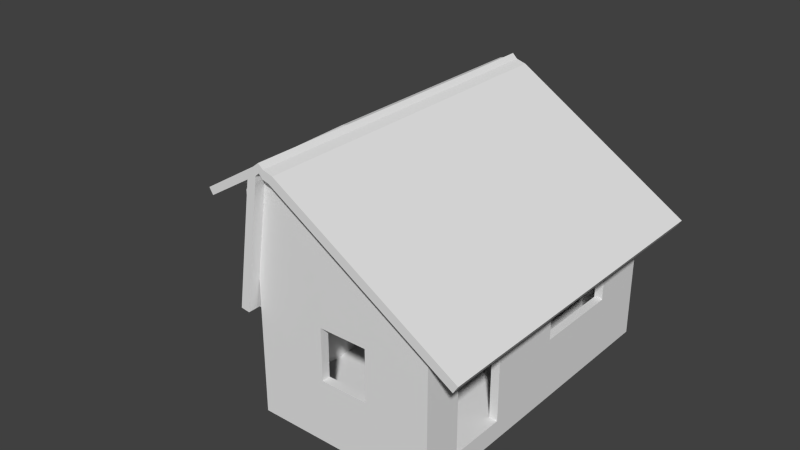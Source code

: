 # Source: Saray_0.5.blend  (saved by Blender 2.73.0; exported with 4.5.12 LTS)
import bpy
from mathutils import Matrix  # noqa: F401  (used for matrix-valued properties, if any)

bpy.ops.wm.read_factory_settings(use_empty=True)
scene = bpy.context.scene
scene.name = 'Scene'

# ---- collections
col_collection_1 = bpy.data.collections.new('Collection 1'); scene.collection.children.link(col_collection_1)

# ---- materials (node trees are filled in below, after node groups)
mat_barnwalls_2 = bpy.data.materials.new('BarnWalls_2')
mat_barnwalls_2.alpha_threshold = 0.0
mat_barnwalls_2.use_transparent_shadow = False
mat_barnwalls_2.roughness = 0.5
mat_roof_1 = bpy.data.materials.new('Roof_1')
mat_roof_1.alpha_threshold = 0.0
mat_roof_1.use_transparent_shadow = False
mat_roof_1.roughness = 0.5
mat_barnwalls_1 = bpy.data.materials.new('BarnWalls_1')
mat_barnwalls_1.alpha_threshold = 0.0
mat_barnwalls_1.use_transparent_shadow = False
mat_barnwalls_1.roughness = 0.5
mat_barndeck_1 = bpy.data.materials.new('BarnDeck_1')
mat_barndeck_1.alpha_threshold = 0.0
mat_barndeck_1.use_transparent_shadow = False
mat_barndeck_1.roughness = 0.5

# ---- material node trees

# ---- world
world_world = bpy.data.worlds.new('World'); scene.world = world_world
world_world.color = (0.05088, 0.05088, 0.05088)
world_world.use_sun_shadow = False
world_world.sun_shadow_jitter_overblur = 0.0
world_world.cycles.sampling_method = 'MANUAL'
world_world.cycles.sample_map_resolution = 256

# ---- meshes
me_cube_002 = bpy.data.meshes.new('Cube.002')
me_cube_002.from_pydata([(8.475, 4.137, -4.206), (9.335, 4.137, -4.4), (8.475, 4.395, -4.206), (9.335, 4.395, -4.4), (-1.982, 4.137, -1.847), (-1.982, 4.395, -1.847), (-7.89, 4.137, -0.5143), (-7.89, 4.395, -0.5143), (-15.35, 4.137, 1.168), (-15.35, 4.395, 1.168), (-22.37, 4.137, 2.753), (-22.37, 4.395, 2.753), (-23.65, 4.137, 3.041), (-23.65, 4.395, 3.041), (2.878, 4.395, -2.943), (2.878, 4.137, -2.943), (-9.06, 4.395, -0.2504), (-9.06, 4.137, -0.2504), (8.898, 4.137, -1.522), (9.3, 4.137, -1.613), (8.898, 4.395, -1.522), (9.3, 4.395, -1.613), (4.003, 4.137, -0.4178), (4.003, 4.395, -0.4178), (1.237, 4.137, 0.206), (1.237, 4.395, 0.206), (-2.254, 4.137, 0.9937), (-2.254, 4.395, 0.9937), (-5.542, 4.137, 1.735), (-5.542, 4.395, 1.735), (-6.14, 4.137, 1.87), (-6.14, 4.395, 1.87), (6.278, 4.395, -0.931), (6.278, 4.137, -0.931), (0.6897, 4.395, 0.3295), (0.6897, 4.137, 0.3295), (9.856, 4.137, 0.6835), (9.872, 4.137, 0.6799), (9.856, 4.395, 0.6835), (9.872, 4.395, 0.6799), (9.663, 4.137, 0.7271), (9.663, 4.395, 0.7271), (9.554, 4.137, 0.7517), (9.554, 4.395, 0.7517), (9.416, 4.137, 0.7828), (9.416, 4.395, 0.7828), (9.287, 4.137, 0.812), (9.287, 4.395, 0.812), (9.263, 4.137, 0.8173), (9.263, 4.395, 0.8173), (9.753, 4.395, 0.7068), (9.753, 4.137, 0.7068), (9.533, 4.395, 0.7565), (9.533, 4.137, 0.7565), (-22.37, -0.6574, 2.753), (-23.65, -0.6574, 3.041), (-22.37, -1.014, 2.753), (-23.65, -1.014, 3.041), (-15.37, -0.6574, 1.172), (-15.37, -1.014, 1.172), (-9.07, -0.6574, -0.2482), (-9.07, -1.014, -0.2482), (-7.88, -0.6574, -0.5165), (-7.88, -1.014, -0.5165), (-9.07, -1.875, -0.2482), (-7.88, -1.875, -0.5165), (-9.74, -0.6574, 1.98), (-10.51, -0.6574, 2.154), (-9.74, -1.014, 1.98), (-10.51, -1.014, 2.154), (-5.493, -0.6574, 1.022), (-5.493, -1.014, 1.022), (-1.676, -0.6574, 0.1609), (-1.676, -1.014, 0.1609), (-0.9553, -0.6574, -0.001785), (-0.9553, -1.014, -0.001785), (-1.676, -1.875, 0.1609), (-0.9553, -1.875, -0.001785), (9.109, -0.6574, 0.8577), (8.983, -0.6574, 0.886), (9.109, -1.014, 0.8577), (8.983, -1.014, 0.886), (9.797, -0.6574, 0.7023), (9.797, -1.014, 0.7023), (10.42, -0.6574, 0.5627), (10.42, -1.014, 0.5627), (10.53, -0.6574, 0.5363), (10.53, -1.014, 0.5363), (10.42, -1.875, 0.5627), (10.53, -1.875, 0.5363), (-1.979, -4.242, -1.848), (-1.979, -4.008, -1.848), (-7.88, -4.237, -0.5165), (-7.88, -4.009, -0.5165), (2.868, -4.242, -2.941), (2.868, -4.008, -2.941), (8.475, -4.008, -4.206), (8.475, -4.242, -4.206), (9.335, -4.008, -4.4), (9.335, -4.242, -4.4), (-9.07, -4.009, -0.2482), (-9.07, -4.237, -0.2482), (-0.4021, -4.242, -1.641), (-0.4021, -4.008, -1.641), (-5.947, -4.237, -0.3901), (-5.947, -4.009, -0.3901), (4.152, -4.242, -2.668), (4.152, -4.008, -2.668), (9.421, -4.008, -3.857), (9.421, -4.242, -3.857), (10.23, -4.008, -4.039), (10.23, -4.242, -4.039), (-7.065, -4.009, -0.1379), (-7.065, -4.237, -0.1379), (2.087, -4.242, -0.9111), (2.087, -4.008, -0.9111), (-1.863, -4.237, -0.02012), (-1.863, -4.009, -0.02012), (5.331, -4.242, -1.643), (5.331, -4.008, -1.643), (9.083, -4.008, -2.489), (9.083, -4.242, -2.489), (9.659, -4.008, -2.619), (9.659, -4.242, -2.619), (-2.659, -4.009, 0.1595), (-2.659, -4.237, 0.1595), (4.572, -4.242, -0.2825), (4.572, -4.008, -0.2825), (1.829, -4.237, 0.3362), (1.829, -4.009, 0.3362), (6.825, -4.242, -0.7907), (6.825, -4.008, -0.7907), (9.431, -4.008, -1.379), (9.431, -4.242, -1.379), (9.831, -4.008, -1.469), (9.831, -4.242, -1.469), (1.276, -4.009, 0.461), (1.276, -4.237, 0.461), (9.311, -4.242, 0.8062), (9.311, -4.008, 0.8062), (9.008, -4.237, 0.8745), (9.008, -4.009, 0.8745), (9.559, -4.242, 0.7502), (9.559, -4.008, 0.7502), (9.847, -4.008, 0.6854), (9.847, -4.242, 0.6854), (9.891, -4.008, 0.6754), (9.891, -4.242, 0.6754), (8.947, -4.009, 0.8883), (8.947, -4.237, 0.8883), (9.273, 3.143, -5.4), (9.273, 4.843, -5.4), (10.97, 4.843, -5.4), (10.97, 3.143, -5.4), (9.273, 3.143, -3.7), (9.273, 4.843, -3.7), (10.97, 4.843, -3.7), (10.97, 3.143, -3.7), (9.273, 3.143, -2.252), (9.273, 4.843, -2.252), (10.97, 4.843, -2.252), (10.97, 3.143, -2.252), (9.273, 3.143, -0.7157), (9.273, 4.843, -0.7157), (10.97, 4.843, -0.7157), (10.97, 3.143, -0.7157), (9.273, 3.143, 0.4219), (9.273, 4.843, 0.4219), (10.97, 4.843, 0.4219), (10.97, 3.143, 0.4219), (8.883, 3.143, 0.5914), (8.883, 4.843, 0.5914), (10.43, 4.843, 0.6903), (10.43, 3.143, 0.6903), (9.184, 3.144, 0.7427), (9.275, 4.844, 0.7506), (10.72, 4.842, 0.8761), (10.63, 3.142, 0.8682), (-30.08, 3.143, 3.477), (-30.08, 4.843, 3.477), (-29.33, 4.843, 3.691), (-29.33, 3.143, 3.691), (-19.2, 3.143, 2.723), (-19.2, 4.843, 2.723), (-18.45, 4.843, 2.937), (-18.45, 3.143, 2.937), (-9.936, 3.143, 2.081), (-9.936, 4.843, 2.081), (-9.182, 4.843, 2.295), (-9.182, 3.143, 2.295), (-0.1081, 3.143, 1.4), (-0.1081, 4.843, 1.4), (0.6456, 4.843, 1.614), (0.6456, 3.143, 1.614), (7.171, 3.143, 0.8961), (7.171, 4.843, 0.8961), (7.925, 4.843, 1.11), (7.925, 3.143, 1.11), (8.082, 3.143, 0.772), (8.082, 4.843, 0.772), (9.401, 4.843, 0.9224), (9.401, 3.143, 0.9224), (9.267, 1.41, -5.401), (10.97, 1.41, -5.401), (9.267, 1.41, -3.701), (10.97, 1.41, -3.701), (9.267, 1.41, -2.252), (10.97, 1.41, -2.252), (9.267, 1.41, -0.7165), (10.97, 1.41, -0.7165), (9.267, 1.41, 0.4211), (10.97, 1.41, 0.4211), (8.878, 1.41, 0.5905), (10.42, 1.41, 0.6894), (9.179, 1.411, 0.7419), (10.62, 1.409, 0.8673), (-30.09, 1.41, 3.476), (-29.33, 1.41, 3.69), (-19.21, 1.41, 2.723), (-18.45, 1.41, 2.936), (-9.941, 1.41, 2.081), (-9.188, 1.41, 2.294), (-0.1136, 1.41, 1.4), (0.6401, 1.41, 1.613), (7.165, 1.41, 0.8952), (7.919, 1.41, 1.109), (8.077, 1.41, 0.7711), (9.395, 1.41, 0.9215), (9.263, -0.08198, -5.401), (10.96, -0.08198, -5.401), (9.263, -0.08198, -3.701), (10.96, -0.08198, -3.701), (9.263, -0.08198, -2.253), (10.96, -0.08198, -2.253), (9.263, -0.08198, -0.7173), (10.96, -0.08198, -0.7173), (9.262, -0.08198, 0.4203), (10.96, -0.08198, 0.4203), (8.873, -0.08198, 0.5898), (10.42, -0.08198, 0.6886), (9.174, -0.08108, 0.7411), (10.62, -0.08303, 0.8665), (-30.09, -0.08228, 3.476), (-29.34, -0.08228, 3.689), (-19.21, -0.08228, 2.722), (-18.46, -0.08228, 2.935), (-9.946, -0.08228, 2.08), (-9.192, -0.08228, 2.293), (-0.1183, -0.08228, 1.399), (0.6354, -0.08228, 1.612), (7.161, -0.08228, 0.8944), (7.914, -0.08228, 1.108), (8.072, -0.08228, 0.7704), (9.39, -0.08228, 0.9207), (9.258, -1.459, -5.402), (10.96, -1.459, -5.402), (9.258, -1.459, -3.702), (10.96, -1.459, -3.702), (10.96, -1.459, -2.254), (9.258, -1.459, -0.718), (10.96, -1.459, -0.718), (9.258, -1.459, 0.4196), (10.96, -1.459, 0.4196), (8.868, -1.459, 0.5891), (10.41, -1.459, 0.6879), (9.17, -1.458, 0.7404), (10.61, -1.46, 0.8658), (-30.09, -1.46, 3.475), (-29.34, -1.46, 3.688), (-19.22, -1.46, 2.721), (-18.46, -1.46, 2.935), (-9.95, -1.46, 2.079), (-9.197, -1.46, 2.293), (-0.1227, -1.46, 1.398), (0.631, -1.46, 1.612), (7.156, -1.46, 0.8938), (7.91, -1.46, 1.107), (8.068, -1.46, 0.7697), (9.386, -1.46, 0.9201), (9.273, -3.204, -5.4), (10.97, -3.204, -5.4), (9.273, -3.204, -3.7), (10.97, -3.204, -3.7), (9.273, -3.204, -2.252), (10.97, -3.204, -2.252), (9.273, -3.204, -0.7157), (10.97, -3.204, -0.7157), (9.273, -3.204, 0.4219), (10.97, -3.204, 0.4219), (8.883, -3.204, 0.5914), (10.43, -3.204, 0.6903), (9.184, -3.203, 0.7427), (10.63, -3.205, 0.8682), (-15.4, -3.205, -0.6628), (-15.4, -1.505, -0.6628), (-16.07, -1.505, -0.4444), (-16.07, -3.205, -0.4444), (-10.26, -3.205, -0.3477), (-10.26, -1.505, -0.3477), (-10.94, -1.505, -0.1292), (-10.94, -3.205, -0.1292), (-0.204, -3.205, 0.2644), (-0.204, -1.505, 0.2644), (-0.8814, -1.505, 0.4828), (-0.8814, -3.205, 0.4828), (7.244, -3.205, 0.7178), (7.244, -1.505, 0.7178), (6.567, -1.505, 0.9362), (6.567, -3.205, 0.9362), (8.118, -3.205, 0.7836), (8.54, -1.505, 0.9733), (8.54, -3.205, 0.9733), (9.258, -4.518, -5.402), (10.96, -4.518, -5.402), (9.258, -4.518, -3.702), (10.96, -4.518, -3.702), (9.258, -4.518, -2.254), (10.96, -4.518, -2.254), (9.258, -4.518, -0.718), (10.96, -4.518, -0.718), (9.258, -4.518, 0.4196), (10.96, -4.518, 0.4196), (8.868, -4.518, 0.5891), (10.41, -4.518, 0.6879), (9.17, -4.517, 0.7404), (10.61, -4.519, 0.8658), (-15.39, -4.519, -0.6659), (-16.07, -4.519, -0.4474), (-10.26, -4.519, -0.3507), (-10.93, -4.519, -0.1323), (-0.2008, -4.519, 0.2614), (-0.8782, -4.519, 0.4798), (7.247, -4.519, 0.7147), (6.57, -4.519, 0.9331), (8.121, -4.519, 0.7805), (8.543, -4.519, 0.9703), (9.543, -3.205, 0.9227), (8.631, -3.204, 0.7639), (9.538, -4.519, 0.92), (8.625, -4.518, 0.7612)], [], [(14, 5, 23, 32), (13, 12, 30, 31), (6, 4, 22, 24), (8, 17, 35, 26), (4, 15, 33, 22), (12, 10, 28, 30), (16, 9, 27, 34), (0, 1, 19, 18), (29, 31, 49, 47), (23, 25, 43, 41), (20, 32, 50, 38), (35, 24, 42, 53), (27, 29, 47, 45), (21, 20, 38, 39), (26, 35, 53, 44), (33, 18, 36, 51), (9, 11, 29, 27), (17, 6, 24, 35), (1, 3, 21, 19), (11, 13, 31, 29), (2, 14, 32, 20), (7, 16, 34, 25), (3, 2, 20, 21), (15, 0, 18, 33), (5, 7, 25, 23), (10, 8, 26, 28), (36, 37, 39, 38), (51, 50, 41, 40), (40, 41, 43, 42), (53, 52, 45, 44), (44, 45, 47, 46), (46, 47, 49, 48), (36, 38, 50, 51), (42, 43, 52, 53), (32, 23, 41, 50), (28, 26, 44, 46), (25, 34, 52, 43), (18, 19, 37, 36), (34, 27, 45, 52), (22, 33, 51, 40), (24, 22, 40, 42), (31, 30, 48, 49), (19, 21, 39, 37), (30, 28, 46, 48), (62, 60, 72, 74), (63, 62, 74, 75), (61, 64, 76, 73), (64, 65, 77, 76), (65, 63, 75, 77), (74, 72, 84, 86), (75, 74, 86, 87), (73, 76, 88, 85), (76, 77, 89, 88), (77, 75, 87, 89), (60, 58, 70, 72), (59, 61, 73, 71), (58, 54, 66, 70), (56, 59, 71, 68), (55, 57, 69, 67), (57, 56, 68, 69), (54, 55, 67, 66), (78, 79, 81, 80), (78, 80, 83, 82), (82, 83, 85, 84), (84, 85, 87, 86), (87, 85, 88, 89), (72, 70, 82, 84), (71, 73, 85, 83), (70, 66, 78, 82), (68, 71, 83, 80), (67, 69, 81, 79), (69, 68, 80, 81), (66, 67, 79, 78), (96, 95, 107, 108), (98, 96, 108, 110), (101, 92, 104, 113), (93, 100, 112, 105), (100, 101, 113, 112), (108, 107, 119, 120), (110, 108, 120, 122), (113, 104, 116, 125), (105, 112, 124, 117), (112, 113, 125, 124), (94, 97, 109, 106), (97, 99, 111, 109), (99, 98, 110, 111), (90, 94, 106, 102), (95, 91, 103, 107), (92, 90, 102, 104), (91, 93, 105, 103), (120, 119, 131, 132), (122, 120, 132, 134), (125, 116, 128, 137), (117, 124, 136, 129), (124, 125, 137, 136), (106, 109, 121, 118), (109, 111, 123, 121), (111, 110, 122, 123), (102, 106, 118, 114), (107, 103, 115, 119), (104, 102, 114, 116), (103, 105, 117, 115), (132, 131, 143, 144), (134, 132, 144, 146), (137, 128, 140, 149), (129, 136, 148, 141), (136, 137, 149, 148), (118, 121, 133, 130), (121, 123, 135, 133), (123, 122, 134, 135), (114, 118, 130, 126), (119, 115, 127, 131), (116, 114, 126, 128), (115, 117, 129, 127), (138, 139, 141, 140), (139, 138, 142, 143), (144, 145, 147, 146), (143, 142, 145, 144), (141, 148, 149, 140), (130, 133, 145, 142), (133, 135, 147, 145), (135, 134, 146, 147), (126, 130, 142, 138), (131, 127, 139, 143), (128, 126, 138, 140), (127, 129, 141, 139), (154, 155, 151, 150), (155, 156, 152, 151), (156, 157, 153, 152), (182, 186, 220, 218), (150, 151, 152, 153), (174, 170, 212, 214), (194, 198, 226, 224), (157, 156, 160, 161), (156, 155, 159, 160), (155, 154, 158, 159), (157, 161, 207, 205), (161, 160, 164, 165), (160, 159, 163, 164), (159, 158, 162, 163), (181, 178, 216, 217), (165, 164, 168, 169), (164, 163, 167, 168), (163, 162, 166, 167), (178, 182, 218, 216), (169, 168, 172, 173), (168, 167, 171, 172), (167, 166, 170, 171), (173, 172, 176, 177), (172, 171, 175, 176), (171, 170, 174, 175), (182, 178, 179, 183), (183, 179, 180, 184), (184, 180, 181, 185), (169, 173, 213, 211), (178, 181, 180, 179), (153, 157, 205, 203), (197, 193, 223, 225), (185, 189, 188, 184), (184, 188, 187, 183), (183, 187, 186, 182), (166, 162, 208, 210), (189, 193, 192, 188), (188, 192, 191, 187), (187, 191, 190, 186), (186, 190, 222, 220), (193, 197, 196, 192), (192, 196, 195, 191), (191, 195, 194, 190), (198, 174, 214, 226), (197, 201, 200, 196), (196, 200, 199, 195), (195, 199, 198, 194), (201, 177, 176, 200), (199, 175, 174, 198), (200, 176, 175, 199), (221, 219, 245, 247), (226, 214, 240, 252), (206, 204, 230, 232), (220, 222, 248, 246), (213, 215, 241, 239), (219, 217, 243, 245), (207, 209, 235, 233), (225, 223, 249, 251), (217, 216, 242, 243), (210, 208, 234, 236), (204, 202, 228, 230), (224, 226, 252, 250), (162, 158, 206, 208), (193, 189, 221, 223), (154, 150, 202, 204), (150, 153, 203, 202), (165, 169, 211, 209), (177, 201, 227, 215), (190, 194, 224, 222), (170, 166, 210, 212), (201, 197, 225, 227), (158, 154, 204, 206), (173, 177, 215, 213), (185, 181, 217, 219), (189, 185, 219, 221), (161, 165, 209, 207), (249, 247, 272, 274), (242, 244, 269, 267), (234, 232, 258, 259), (248, 250, 275, 273), (235, 237, 262, 260), (229, 231, 257, 255), (253, 251, 276, 278), (238, 236, 261, 263), (228, 229, 255, 254), (247, 245, 270, 272), (252, 240, 265, 277), (202, 203, 229, 228), (212, 210, 236, 238), (227, 225, 251, 253), (203, 205, 231, 229), (209, 211, 237, 235), (222, 224, 250, 248), (208, 206, 232, 234), (216, 218, 244, 242), (223, 221, 247, 249), (205, 207, 233, 231), (214, 212, 238, 240), (211, 213, 239, 237), (215, 227, 253, 241), (218, 220, 246, 244), (311, 336, 278, 310), (270, 268, 267, 269), (269, 271, 272, 270), (271, 273, 274, 272), (273, 275, 276, 274), (275, 277, 278, 276), (282, 257, 258, 284), (240, 238, 263, 265), (237, 239, 264, 262), (241, 253, 278, 266), (244, 246, 271, 269), (250, 252, 277, 275), (230, 228, 254, 256), (236, 234, 259, 261), (243, 242, 267, 268), (251, 249, 274, 276), (245, 243, 268, 270), (239, 241, 266, 264), (246, 248, 273, 271), (232, 230, 256, 258), (233, 235, 260, 258), (281, 256, 254, 279), (279, 254, 255, 280), (304, 331, 333, 308), (257, 282, 280, 255), (297, 328, 326, 293), (322, 324, 291, 289), (231, 233, 258, 257), (288, 321, 319, 286), (284, 258, 260, 286), (324, 339, 337, 291), (258, 283, 285, 259), (339, 334, 309, 337), (259, 285, 287, 261), (292, 336, 338, 325), (256, 281, 283, 258), (261, 287, 289, 263), (286, 260, 262, 288), (263, 289, 291, 265), (288, 262, 264, 290), (296, 300, 299, 295), (294, 298, 297, 293), (285, 283, 316, 318), (290, 292, 325, 323), (293, 296, 295, 294), (293, 326, 327, 296), (309, 334, 332, 305), (281, 314, 316, 283), (300, 304, 303, 299), (299, 303, 302, 298), (298, 302, 301, 297), (305, 332, 330, 301), (304, 308, 307, 303), (303, 307, 306, 302), (302, 306, 305, 301), (336, 311, 335, 338), (308, 311, 310, 307), (336, 292, 266, 278), (290, 264, 266, 292), (334, 339, 338, 335), (300, 329, 331, 304), (285, 318, 320, 287), (296, 327, 329, 300), (279, 280, 313, 312), (287, 320, 322, 289), (286, 319, 317, 284), (282, 315, 313, 280), (311, 308, 333, 335), (290, 323, 321, 288), (279, 312, 314, 281), (284, 317, 315, 282), (315, 314, 312, 313), (314, 315, 317, 316), (316, 317, 319, 318), (318, 319, 321, 320), (320, 321, 323, 322), (322, 323, 325, 324), (295, 299, 298, 294), (328, 330, 331, 329), (330, 332, 333, 331), (332, 334, 335, 333), (339, 324, 325, 338), (326, 328, 329, 327), (301, 330, 328, 297), (307, 310, 277, 306), (306, 277, 309, 305), (277, 310, 278), (277, 265, 291, 337, 309)])
me_cube_002.polygons.foreach_set('material_index', [0, 0, 0, 0, 0, 0, 0, 0, 0, 0, 0, 0, 0, 0, 0, 0, 0, 0, 0, 0, 0, 0, 0, 0, 0, 0, 0, 0, 0, 0, 0, 0, 0, 0, 0, 0, 0, 0, 0, 0, 0, 0, 0, 0, 0, 1, 1, 1, 1, 0, 1, 1, 1, 1, 0, 0, 0, 0, 0, 0, 0, 0, 0, 0, 0, 0, 0, 0, 0, 0, 0, 0, 0, 0, 0, 0, 0, 0, 0, 0, 0, 0, 0, 0, 0, 0, 0, 0, 0, 0, 0, 0, 0, 0, 0, 0, 0, 0, 0, 0, 0, 0, 0, 0, 0, 0, 0, 0, 0, 0, 0, 0, 0, 0, 0, 0, 0, 0, 0, 0, 0, 0, 0, 0, 0, 0, 1, 1, 1, 1, 1, 1, 1, 1, 1, 1, 1, 1, 1, 1, 1, 1, 1, 1, 1, 1, 1, 1, 1, 1, 1, 1, 1, 1, 1, 1, 1, 1, 1, 1, 1, 1, 1, 1, 1, 1, 1, 1, 1, 1, 1, 1, 1, 1, 1, 1, 1, 1, 1, 1, 1, 1, 1, 1, 1, 1, 1, 1, 1, 1, 1, 1, 1, 1, 1, 1, 1, 1, 1, 1, 1, 1, 1, 1, 1, 1, 1, 1, 1, 1, 1, 1, 1, 1, 1, 1, 1, 1, 1, 1, 1, 1, 1, 1, 1, 1, 1, 1, 1, 1, 1, 1, 1, 1, 1, 1, 1, 1, 1, 1, 1, 1, 1, 1, 1, 1, 1, 1, 1, 1, 1, 1, 1, 1, 1, 1, 1, 1, 1, 1, 1, 1, 1, 1, 1, 1, 1, 1, 1, 1, 1, 1, 1, 1, 1, 1, 0, 1, 1, 1, 0, 1, 1, 1, 1, 1, 1, 1, 1, 1, 1, 1, 1, 1, 1, 1, 1, 1, 1, 1, 1, 1, 1, 1, 0, 1, 1, 1, 1, 1, 1, 0, 1, 0, 1])
_uv = me_cube_002.uv_layers.new(name='UVMap')
_uv.uv.foreach_set('vector', [-0.1524, 0.01156, 0.2653, 0.003548, 0.494, 0.5293, 0.3062, 0.5454, 0.0, 0.0, 0.0, 0.0, 0.0, 0.0, 0.0, 0.0, 0.453, 0.01101, 1.076, 0.01949, 0.7642, 0.5251, 0.47, 0.5251, -0.3487, 0.00677, 0.3204, 0.00677, 0.4117, 0.5251, 0.09853, 0.5251, 1.076, 0.01949, 1.59, 0.00677, 1.006, 0.5251, 0.7642, 0.5251, -1.232, 0.00677, -1.096, 0.00677, -0.2512, 0.5251, -0.3149, 0.5251, 0.8541, 0.006219, 1.394, 0.0147, 1.034, 0.5293, 0.78, 0.5293, 2.186, 0.00677, 2.277, 0.00677, 1.328, 0.5251, 1.285, 0.5251, 1.318, 0.5293, 1.369, 0.5293, 0.7087, 0.9852, 0.7067, 0.9852, 0.494, 0.5293, 0.7327, 0.5293, 0.6836, 0.9852, 0.6742, 0.9852, 0.0835, 0.5347, 0.3062, 0.5454, 0.6664, 0.9852, 0.6575, 0.9852, 0.4117, 0.5251, 0.47, 0.5251, 0.5305, 0.9767, 0.5282, 0.9767, 1.034, 0.5293, 1.318, 0.5293, 0.7067, 0.9852, 0.6955, 0.9852, 0.04878, 0.5347, 0.0835, 0.5347, 0.6575, 0.9852, 0.6561, 0.9852, 0.09853, 0.5251, 0.4117, 0.5251, 0.5282, 0.9767, 0.5159, 0.9767, 1.006, 0.5251, 1.285, 0.5251, 0.5627, 0.9767, 0.5517, 0.9767, 1.394, 0.0147, 1.976, 0.006219, 1.318, 0.5293, 1.034, 0.5293, 0.3204, 0.00677, 0.453, 0.01101, 0.47, 0.5251, 0.4117, 0.5251, 0.0, 0.0, 0.0, 0.0, 0.0, 0.0, 0.0, 0.0, 1.976, 0.006219, 2.086, 0.006219, 1.369, 0.5293, 1.318, 0.5293, -0.6236, 0.02225, -0.1524, 0.01156, 0.3062, 0.5454, 0.0835, 0.5347, 0.7531, 0.006219, 0.8541, 0.006219, 0.78, 0.5293, 0.7327, 0.5293, -0.6978, 0.02225, -0.6236, 0.02225, 0.0835, 0.5347, 0.04878, 0.5347, 1.59, 0.00677, 2.186, 0.00677, 1.285, 0.5251, 1.006, 0.5251, 0.2653, 0.003548, 0.7531, 0.006219, 0.7327, 0.5293, 0.494, 0.5293, -1.096, 0.00677, -0.3487, 0.00677, 0.09853, 0.5251, -0.2512, 0.5251, 0.0, 0.0, 0.0, 0.0, 0.0, 0.0, 0.0, 0.0, 0.0, 0.0, 0.0, 0.0, 0.0, 0.0, 0.0, 0.0, 0.0, 0.0, 0.0, 0.0, 0.0, 0.0, 0.0, 0.0, 0.0, 0.0, 0.0, 0.0, 0.0, 0.0, 0.0, 0.0, 0.0, 0.0, 0.0, 0.0, 0.0, 0.0, 0.0, 0.0, 0.0, 0.0, 0.0, 0.0, 0.0, 0.0, 0.0, 0.0, 0.0, 0.0, 0.0, 0.0, 0.0, 0.0, 0.0, 0.0, 0.0, 0.0, 0.0, 0.0, 0.0, 0.0, 0.0, 0.0, 0.3062, 0.5454, 0.494, 0.5293, 0.6742, 0.9852, 0.6664, 0.9852, -0.2512, 0.5251, 0.09853, 0.5251, 0.5159, 0.9767, 0.5021, 0.9767, 0.7327, 0.5293, 0.78, 0.5293, 0.6855, 0.9852, 0.6836, 0.9852, 1.285, 0.5251, 1.328, 0.5251, 0.5644, 0.9767, 0.5627, 0.9767, 0.78, 0.5293, 1.034, 0.5293, 0.6955, 0.9852, 0.6855, 0.9852, 0.7642, 0.5251, 1.006, 0.5251, 0.5517, 0.9767, 0.5422, 0.9767, 0.47, 0.5251, 0.7642, 0.5251, 0.5422, 0.9767, 0.5305, 0.9767, 0.0, 0.0, 0.0, 0.0, 0.0, 0.0, 0.0, 0.0, 0.0, 0.0, 0.0, 0.0, 0.0, 0.0, 0.0, 0.0, -0.3149, 0.5251, -0.2512, 0.5251, 0.5021, 0.9767, 0.4996, 0.9767, 0.6599, 0.02011, 0.7529, 0.01337, 0.7118, 0.4117, 0.6268, 0.4117, 1.016, -0.7654, 1.205, -0.7689, 1.138, 0.1218, 0.967, 0.1212, -0.3877, 0.3931, 0.1611, 0.3907, 0.1631, 1.096, -0.3858, 1.099, 0.0, 0.0, 0.0, 0.0, 0.0, 0.0, 0.0, 0.0, 0.565, -0.7571, 1.016, -0.7654, 0.967, 0.1212, 0.5583, 0.12, 0.6268, 0.4117, 0.7118, 0.4117, 0.4667, 1.002, 0.4529, 1.002, 0.967, 0.1212, 1.138, 0.1218, 1.115, 1.317, 0.9483, 1.312, -0.3858, 1.099, 0.1631, 1.096, 0.1685, 2.205, -0.3803, 2.207, 0.0, 0.0, 0.0, 0.0, 0.0, 0.0, 0.0, 0.0, 0.5583, 0.12, 0.967, 0.1212, 0.9483, 1.312, 0.5515, 1.299, 0.7529, 0.01337, 1.448, -8.981e-05, 1.131, 0.4723, 0.7118, 0.4117, -0.09894, 0.005932, 0.3916, -0.01103, 0.4484, 0.3783, 0.1592, 0.3783, 1.448, -8.981e-05, 2.239, 0.03034, 1.662, 0.4117, 1.131, 0.4723, -0.6292, 0.002433, -0.09894, 0.005932, 0.1592, 0.3783, -0.1625, 0.3783, 0.0, 0.0, 0.0, 0.0, 0.0, 0.0, 0.0, 0.0, -0.7303, 0.002433, -0.6292, 0.002433, -0.1625, 0.3783, -0.2212, 0.3783, 2.239, 0.03034, 2.41, 0.2406, 1.753, 0.4117, 1.662, 0.4117, 0.0, 0.0, 0.0, 0.0, 0.0, 0.0, 0.0, 0.0, 0.0, 0.0, 0.0, 0.0, 0.0, 0.0, 0.0, 0.0, 0.0, 0.0, 0.0, 0.0, 0.0, 0.0, 0.0, 0.0, 0.0, 0.0, 0.0, 0.0, 0.0, 0.0, 0.0, 0.0, 0.0, 0.0, 0.0, 0.0, 0.0, 0.0, 0.0, 0.0, 0.7118, 0.4117, 1.131, 0.4723, 0.5396, 1.002, 0.4667, 1.002, 0.1592, 0.3783, 0.4484, 0.3783, 0.606, 0.9649, 0.5591, 0.9649, 1.131, 0.4723, 1.662, 0.4117, 0.6208, 1.002, 0.5396, 1.002, -0.1625, 0.3783, 0.1592, 0.3783, 0.5591, 0.9649, 0.5069, 0.9649, 0.0, 0.0, 0.0, 0.0, 0.0, 0.0, 0.0, 0.0, -0.2212, 0.3783, -0.1625, 0.3783, 0.5069, 0.9649, 0.4974, 0.9649, 1.662, 0.4117, 1.753, 0.4117, 0.6356, 1.002, 0.6208, 1.002, -1.206, 0.02011, -0.5894, 0.009407, -0.5287, 0.1155, -1.105, 0.1262, -1.307, 0.02011, -1.206, 0.02011, -1.105, 0.1262, -1.2, 0.1262, 0.3916, -0.01103, 0.4817, -0.01103, 0.4919, 0.09442, 0.4072, 0.09442, 0.602, 0.0302, 0.8, 0.02011, 0.7758, 0.1262, 0.5862, 0.1363, 0.0, 0.0, 0.0, 0.0, 0.0, 0.0, 0.0, 0.0, -1.105, 0.1262, -0.5287, 0.1155, -0.1978, 0.3697, -0.6399, 0.3697, 0.0, 0.0, 0.0, 0.0, 0.0, 0.0, 0.0, 0.0, 0.4072, 0.09442, 0.4919, 0.09442, 0.4883, 0.3365, 0.428, 0.3365, 0.5862, 0.1363, 0.7758, 0.1262, 0.7435, 0.3697, 0.5918, 0.3798, 0.0, 0.0, 0.0, 0.0, 0.0, 0.0, 0.0, 0.0, 1.31, 0.01033, 1.731, -0.005687, 1.666, 0.09976, 1.274, 0.1158, 0.8761, 0.8757, 0.9236, 0.8758, 0.8751, 0.9733, 0.8301, 0.9733, 0.0, 0.0, 0.0, 0.0, 0.0, 0.0, 0.0, 0.0, 0.9254, -0.0003696, 1.31, 0.01033, 1.274, 0.1158, 0.9086, 0.1051, -0.5894, 0.009407, -0.03537, 0.02008, -0.009143, 0.1262, -0.5287, 0.1155, 0.4817, -0.01103, 0.9254, -0.0003696, 0.9086, 0.1051, 0.4919, 0.09442, -0.03537, 0.02008, 0.602, 0.0302, 0.5862, 0.1363, -0.009143, 0.1262, -0.6399, 0.3697, -0.1978, 0.3697, 0.07438, 0.5939, -0.2326, 0.5939, -0.7076, 0.3697, -0.6399, 0.3697, -0.2326, 0.5939, -0.2797, 0.5939, 0.428, 0.3365, 0.4883, 0.3365, 0.4798, 0.5594, 0.4379, 0.5594, 0.5918, 0.3798, 0.7435, 0.3697, 0.7281, 0.5939, 0.6629, 0.5939, 0.0, 0.0, 0.0, 0.0, 0.0, 0.0, 0.0, 0.0, 1.274, 0.1158, 1.666, 0.09976, 1.318, 0.3365, 1.033, 0.3365, 1.666, 0.09976, 1.728, 0.09976, 1.361, 0.3365, 1.318, 0.3365, 0.0, 0.0, 0.0, 0.0, 0.0, 0.0, 0.0, 0.0, 0.9086, 0.1051, 1.274, 0.1158, 1.033, 0.3365, 0.7875, 0.3364, -0.5287, 0.1155, -0.009143, 0.1262, 0.1844, 0.3697, -0.1978, 0.3697, 0.4919, 0.09442, 0.9086, 0.1051, 0.7875, 0.3364, 0.4883, 0.3365, -0.009143, 0.1262, 0.5862, 0.1363, 0.5918, 0.3798, 0.1844, 0.3697, -0.2326, 0.5939, 0.07438, 0.5939, 0.5655, 1.001, 0.5316, 1.001, 0.0, 0.0, 0.0, 0.0, 0.0, 0.0, 0.0, 0.0, 0.4379, 0.5594, 0.4798, 0.5594, 0.5007, 0.9638, 0.4961, 0.9638, 0.6629, 0.5939, 0.7281, 0.5939, 0.6376, 1.001, 0.6304, 1.001, 0.0, 0.0, 0.0, 0.0, 0.0, 0.0, 0.0, 0.0, 1.033, 0.3365, 1.318, 0.3365, 1.056, 0.5594, 0.8583, 0.5594, 1.318, 0.3365, 1.361, 0.3365, 1.086, 0.5594, 1.056, 0.5594, 0.0, 0.0, 0.0, 0.0, 0.0, 0.0, 0.0, 0.0, 0.7875, 0.3364, 1.033, 0.3365, 0.8583, 0.5594, 0.6876, 0.5593, -0.1978, 0.3697, 0.1844, 0.3697, 0.3398, 0.5939, 0.07438, 0.5939, 0.4883, 0.3365, 0.7875, 0.3364, 0.6876, 0.5593, 0.4798, 0.5594, 0.1844, 0.3697, 0.5918, 0.3798, 0.6629, 0.5939, 0.3398, 0.5939, 0.0, 0.0, 0.0, 0.0, 0.0, 0.0, 0.0, 0.0, 0.0, 0.0, 0.0, 0.0, 0.0, 0.0, 0.0, 0.0, 0.0, 0.0, 0.0, 0.0, 0.0, 0.0, 0.0, 0.0, 0.0, 0.0, 0.0, 0.0, 0.0, 0.0, 0.0, 0.0, 0.0, 0.0, 0.0, 0.0, 0.0, 0.0, 0.0, 0.0, 0.8583, 0.5594, 1.056, 0.5594, 0.5642, 0.9638, 0.5424, 0.9638, 0.0, 0.0, 0.0, 0.0, 0.0, 0.0, 0.0, 0.0, 0.0, 0.0, 0.0, 0.0, 0.0, 0.0, 0.0, 0.0, 0.6876, 0.5593, 0.8583, 0.5594, 0.5424, 0.9638, 0.5236, 0.9638, 0.07438, 0.5939, 0.3398, 0.5939, 0.5948, 1.001, 0.5655, 1.001, 0.4798, 0.5594, 0.6876, 0.5593, 0.5236, 0.9638, 0.5007, 0.9638, 0.3398, 0.5939, 0.6629, 0.5939, 0.6304, 1.001, 0.5948, 1.001, 1.567, 0.157, 2.14, 0.157, 2.14, -0.631, 1.567, -0.631, 2.14, 0.157, 2.14, 0.1601, 2.14, -0.6279, 2.14, -0.631, 2.14, 0.1601, 1.567, 0.1601, 1.567, -0.6279, 2.14, -0.6279, 0.8254, 0.08365, 0.8154, 0.8078, 0.2581, 0.8124, 0.2568, 0.08848, 1.567, -0.631, 2.14, -0.631, 2.14, -0.6279, 1.567, -0.6279, -0.3255, 1.246, -0.3363, 1.179, 0.4114, 1.17, 0.4159, 1.237, 0.7979, 2.072, 0.8039, 2.16, 0.2613, 2.164, 0.2603, 2.076, 1.567, 0.1601, 2.14, 0.1601, 2.14, 0.8314, 1.567, 0.8314, 2.14, 0.1601, 2.14, 0.157, 2.14, 0.8283, 2.14, 0.8314, 2.14, 0.157, 1.567, 0.157, 1.567, 0.8283, 2.14, 0.8283, 1.567, 0.1601, 1.567, 0.8314, 0.984, 0.831, 0.984, 0.1597, 1.567, 0.8314, 2.14, 0.8314, 2.14, 1.543, 1.567, 1.543, 2.14, 0.8314, 2.14, 0.8283, 2.14, 1.54, 2.14, 1.543, 2.14, 0.8283, 1.567, 0.8283, 1.567, 1.54, 2.14, 1.54, -0.2624, -0.7427, -0.2628, -0.7598, 0.5848, -0.7564, 0.5852, -0.7393, 1.567, 1.543, 2.14, 1.543, 2.14, 2.071, 1.567, 2.071, 2.14, 1.543, 2.14, 1.54, 2.14, 2.068, 2.14, 2.071, 2.14, 1.54, 1.567, 1.54, 1.567, 2.068, 2.14, 2.068, -0.2628, -0.7598, -0.2667, 0.06295, 0.5809, 0.06635, 0.5848, -0.7564, 1.567, 2.071, 2.14, 2.071, 2.14, 2.194, 1.567, 2.194, 2.14, 2.071, 2.14, 2.068, 2.14, 2.145, 2.14, 2.194, 2.14, 2.068, 1.567, 2.068, 1.567, 2.145, 2.14, 2.145, 1.567, 2.194, 2.14, 2.194, 2.139, 2.281, 1.567, 2.277, 2.14, 2.194, 2.14, 2.145, 2.14, 2.22, 2.139, 2.281, 2.14, 2.145, 1.567, 2.145, 1.568, 2.216, 2.14, 2.22, -0.2667, 0.06295, -0.2628, -0.7598, -1.094, -0.7634, -1.098, 0.05938, -1.098, 0.05938, -1.094, -0.7634, -1.094, -0.7463, -1.098, 0.07646, -1.098, 0.07646, -1.094, -0.7463, -0.2624, -0.7427, -0.2664, 0.08002, 1.567, 2.071, 1.567, 2.194, 0.984, 2.194, 0.984, 2.07, -0.2628, -0.7598, -0.2624, -0.7427, -1.094, -0.7463, -1.094, -0.7634, 1.567, -0.6279, 1.567, 0.1601, 0.984, 0.1597, 0.984, -0.6283, -0.276, 2.075, -0.2734, 1.524, 0.5743, 1.528, 0.5716, 2.078, -0.2664, 0.08002, -0.2698, 0.7809, -1.101, 0.7774, -1.098, 0.07646, -1.098, 0.07646, -1.101, 0.7774, -1.102, 0.7603, -1.098, 0.05938, -1.098, 0.05938, -1.102, 0.7603, -0.2701, 0.7638, -0.2667, 0.06295, -0.3213, 1.091, -0.3195, 0.5516, 0.4152, 0.5436, 0.4171, 1.082, -0.2698, 0.7809, -0.2734, 1.524, -1.105, 1.521, -1.101, 0.7774, -1.101, 0.7774, -1.105, 1.521, -1.105, 1.504, -1.102, 0.7603, -1.102, 0.7603, -1.105, 1.504, -0.2737, 1.507, -0.2701, 0.7638, 0.8154, 0.8078, 0.8052, 1.545, 0.2594, 1.549, 0.2581, 0.8124, -0.2734, 1.524, -0.276, 2.075, -1.108, 2.071, -1.105, 1.521, -1.105, 1.521, -1.108, 2.071, -1.108, 2.054, -1.105, 1.504, -1.105, 1.504, -1.108, 2.054, -0.2764, 2.058, -0.2737, 1.507, -0.368, 1.283, -0.3255, 1.246, 0.4159, 1.237, 0.3991, 1.273, -0.276, 2.075, -0.2768, 2.199, -1.108, 2.196, -1.108, 2.071, -1.108, 2.071, -1.108, 2.196, -1.109, 2.132, -1.108, 2.054, -1.108, 2.054, -1.109, 2.132, -0.2768, 2.136, -0.2764, 2.058, -0.2768, 2.199, -0.2768, 2.287, -1.108, 2.288, -1.108, 2.196, -1.109, 2.132, -1.109, 2.213, -0.2777, 2.212, -0.2768, 2.136, -1.108, 2.196, -1.108, 2.288, -1.109, 2.213, -1.109, 2.132, 0.5778, 0.7843, 0.5812, 0.08343, 1.311, 0.08636, 1.308, 0.7872, 0.3991, 1.273, 0.4159, 1.237, 1.052, 1.229, 1.057, 1.264, 0.4126, -0.1751, 0.4102, -0.8437, 1.032, -0.8481, 1.039, -0.1807, 0.2581, 0.8124, 0.2594, 1.549, -0.2105, 1.553, -0.2217, 0.8163, 0.984, 2.194, 0.9836, 2.276, 0.4811, 2.276, 0.4815, 2.193, 0.5812, 0.08343, 0.5852, -0.7393, 1.315, -0.7364, 1.311, 0.08636, 0.984, 0.831, 0.984, 1.543, 0.4815, 1.543, 0.4815, 0.8306, 0.5716, 2.078, 0.5743, 1.528, 1.304, 1.531, 1.302, 2.081, 0.5852, -0.7393, 0.5848, -0.7564, 1.315, -0.7535, 1.315, -0.7364, 0.4171, 1.082, 0.4152, 0.5436, 1.046, 0.5366, 1.051, 1.074, 0.984, 0.1566, 0.984, -0.6314, 0.4815, -0.6318, 0.4815, 0.1562, 0.2603, 2.076, 0.2613, 2.164, -0.206, 2.168, -0.2025, 2.079, -0.3195, 0.5516, -0.3171, -0.1685, 0.4126, -0.1751, 0.4152, 0.5436, -0.2734, 1.524, -0.2698, 0.7809, 0.5778, 0.7843, 0.5743, 1.528, 1.567, 0.157, 1.567, -0.631, 0.984, -0.6314, 0.984, 0.1566, 1.567, -0.631, 1.567, -0.6279, 0.984, -0.6283, 0.984, -0.6314, 1.567, 1.543, 1.567, 2.071, 0.984, 2.07, 0.984, 1.543, -0.2768, 2.287, -0.2768, 2.199, 0.5709, 2.203, 0.5709, 2.291, 0.8052, 1.545, 0.7979, 2.072, 0.2603, 2.076, 0.2594, 1.549, -0.3363, 1.179, -0.3213, 1.091, 0.4171, 1.082, 0.4114, 1.17, -0.2768, 2.199, -0.276, 2.075, 0.5716, 2.078, 0.5709, 2.203, -0.3171, -0.1685, -0.3148, -0.8386, 0.4102, -0.8437, 0.4126, -0.1751, 1.567, 2.194, 1.567, 2.277, 0.9836, 2.276, 0.984, 2.194, -0.2664, 0.08002, -0.2624, -0.7427, 0.5852, -0.7393, 0.5812, 0.08343, -0.2698, 0.7809, -0.2664, 0.08002, 0.5812, 0.08343, 0.5778, 0.7843, 1.567, 0.8314, 1.567, 1.543, 0.984, 1.543, 0.984, 0.831, 1.304, 1.531, 1.308, 0.7872, 1.982, 0.79, 1.978, 1.533, 1.315, -0.7535, 1.311, 0.06928, 1.985, 0.07199, 1.989, -0.7508, 1.046, 0.5366, 1.039, -0.1807, 1.582, -0.1481, 1.625, 0.5303, 1.304, 1.514, 1.301, 2.064, 1.975, 2.067, 1.978, 1.516, 0.4815, 1.543, 0.4815, 2.07, 0.01772, 2.07, 0.01772, 1.542, 0.4815, -0.6287, 0.4815, 0.1593, 0.01774, 0.159, 0.01775, -0.629, 1.301, 2.206, 1.302, 2.081, 1.976, 2.084, 1.975, 2.208, -0.9751, 2.082, -0.9734, 2.086, -0.096, 2.082, -0.09769, 2.077, 0.4815, -0.6318, 0.4815, -0.6287, 0.01775, -0.629, 0.01775, -0.6321, 1.308, 0.7872, 1.311, 0.08636, 1.985, 0.08906, 1.982, 0.79, 1.057, 1.264, 1.052, 1.229, 1.637, 1.221, 1.662, 1.256, 0.984, -0.6314, 0.984, -0.6283, 0.4815, -0.6287, 0.4815, -0.6318, 0.4114, 1.17, 0.4171, 1.082, 1.051, 1.074, 1.053, 1.161, 0.5709, 2.203, 0.5716, 2.078, 1.302, 2.081, 1.301, 2.206, 0.984, -0.6283, 0.984, 0.1597, 0.4815, 0.1593, 0.4815, -0.6287, 0.984, 1.543, 0.984, 2.07, 0.4815, 2.07, 0.4815, 1.543, 0.2594, 1.549, 0.2603, 2.076, -0.2025, 2.079, -0.2105, 1.553, 0.4152, 0.5436, 0.4126, -0.1751, 1.039, -0.1807, 1.046, 0.5366, 0.5848, -0.7564, 0.5809, 0.06635, 1.311, 0.06928, 1.315, -0.7535, 0.5743, 1.528, 0.5778, 0.7843, 1.308, 0.7872, 1.304, 1.531, 0.984, 0.1597, 0.984, 0.831, 0.4815, 0.8306, 0.4815, 0.1593, 0.4159, 1.237, 0.4114, 1.17, 1.053, 1.161, 1.052, 1.229, 0.984, 2.07, 0.984, 2.194, 0.4815, 2.193, 0.4815, 2.07, 0.5709, 2.291, 0.5709, 2.203, 1.301, 2.206, 1.301, 2.294, 0.2568, 0.08848, 0.2581, 0.8124, -0.2217, 0.8163, -0.2328, 0.09263, 1.011, 2.11, 1.012, 2.187, -0.09988, 2.178, -0.07237, 2.115, 1.985, 0.08906, 1.989, -0.7337, 1.989, -0.7508, 1.985, 0.07199, 1.985, 0.07199, 1.981, 0.7729, 1.982, 0.79, 1.985, 0.08906, 1.981, 0.7729, 1.978, 1.516, 1.978, 1.533, 1.982, 0.79, 1.978, 1.516, 1.975, 2.067, 1.976, 2.084, 1.978, 1.533, 1.975, 2.067, 1.975, 2.145, 1.975, 2.208, 1.976, 2.084, -0.5698, 0.16, 0.01774, 0.159, 0.01773, 0.8303, -0.5698, 0.8313, -0.9767, 2.133, -0.9751, 2.082, -0.09769, 2.077, -0.09931, 2.129, 0.4815, 2.07, 0.4815, 2.193, 0.01772, 2.193, 0.01772, 2.07, 1.301, 2.294, 1.301, 2.206, 1.975, 2.208, 1.975, 2.296, 1.311, 0.06928, 1.308, 0.7702, 1.981, 0.7729, 1.985, 0.07199, 1.301, 2.064, 1.301, 2.142, 1.975, 2.145, 1.975, 2.067, 0.4815, 0.1562, 0.4815, -0.6318, 0.01775, -0.6321, 0.01774, 0.1559, 1.051, 1.074, 1.046, 0.5366, 1.625, 0.5303, 1.633, 1.067, 1.315, -0.7364, 1.315, -0.7535, 1.989, -0.7508, 1.989, -0.7337, 1.302, 2.081, 1.304, 1.531, 1.978, 1.533, 1.976, 2.084, 1.311, 0.08636, 1.315, -0.7364, 1.989, -0.7337, 1.985, 0.08906, 0.4815, 2.193, 0.4811, 2.276, 0.01736, 2.276, 0.01772, 2.193, 1.308, 0.7702, 1.304, 1.514, 1.978, 1.516, 1.981, 0.7729, 1.039, -0.1807, 1.032, -0.8481, 1.605, -0.8521, 1.582, -0.1481, 0.4815, 0.8306, 0.4815, 1.543, 0.01772, 1.542, 0.01773, 0.8303, -0.5698, 0.1569, 0.01774, 0.1559, 0.01775, -0.6321, -0.5697, -0.6311, -0.5697, -0.6311, 0.01775, -0.6321, 0.01775, -0.629, -0.5697, -0.628, 1.008, 1.216, 1.845, 1.212, 1.847, 1.93, 1.009, 1.934, 0.01774, 0.159, -0.5698, 0.16, -0.5697, -0.628, 0.01775, -0.629, 1.008, 0.2677, 1.845, 0.2639, 1.844, -0.2315, 1.007, -0.2277, -1.012, 2.144, -1.012, 2.215, -0.5695, 2.216, -0.5698, 2.145, 0.4815, 0.1593, 0.4815, 0.8306, 0.01773, 0.8303, 0.01774, 0.159, -0.5698, 2.071, -1.012, 2.07, -1.012, 1.542, -0.5698, 1.543, -0.5698, 0.8313, 0.01773, 0.8303, 0.01772, 1.542, -0.5698, 1.543, 1.849, 2.121, 1.849, 2.077, 1.012, 2.082, 1.012, 2.126, 1.582, -0.1481, 2.341, -0.1904, 2.356, 0.5238, 1.625, 0.5303, 1.849, 2.077, 1.849, 2.037, 1.012, 2.041, 1.012, 2.082, 1.625, 0.5303, 2.356, 0.5238, 2.368, 1.059, 1.633, 1.067, 1.013, 2.271, 1.012, 2.187, 1.849, 2.183, 1.85, 2.266, 1.605, -0.8521, 2.326, -0.8549, 2.341, -0.1904, 1.582, -0.1481, 0.748, 1.181, -0.05947, 1.159, -0.0202, 1.112, 0.7338, 1.131, -0.5698, 1.543, 0.01772, 1.542, 0.01772, 2.07, -0.5698, 2.071, -0.09769, 2.077, 1.014, 2.074, 1.012, 2.126, -0.09931, 2.129, -0.5698, 2.071, 0.01772, 2.07, 0.01772, 2.193, -0.5698, 2.194, 1.005, -0.2486, 1.006, 0.2468, -0.0773, 0.2515, -0.0784, -0.2439, 0.0, 0.0, 0.0, 0.0, 0.0, 0.0, 0.0, 0.0, -0.5698, 1.54, -0.5698, 0.8282, -1.012, 0.8271, -1.012, 1.539, -0.5698, 2.194, -0.5701, 2.277, -1.013, 2.276, -1.012, 2.193, 1.007, -0.2277, 1.005, -0.2486, -0.0784, -0.2439, -0.07609, -0.223, 1.007, -0.2277, 1.844, -0.2315, 1.842, -0.2525, 1.005, -0.2486, 1.012, 2.041, 1.849, 2.037, 1.849, 1.951, 1.012, 1.955, -0.5698, 0.1569, -1.012, 0.1558, -1.012, 0.8271, -0.5698, 0.8282, 1.006, 0.2468, 1.008, 1.216, -0.07511, 1.221, -0.0773, 0.2515, -0.0773, 0.2515, -0.07511, 1.221, -0.0728, 1.242, -0.07499, 0.2724, 0.736, -0.8252, 0.7158, 0.266, -0.008275, 0.2613, -0.04544, -0.8096, 1.012, 1.955, 1.849, 1.951, 1.847, 1.233, 1.01, 1.237, 1.008, 1.216, 1.009, 1.934, -0.07349, 1.939, -0.07511, 1.221, -0.07511, 1.221, -0.07349, 1.939, -0.07118, 1.959, -0.0728, 1.242, 0.7158, 0.266, 0.7028, 0.9753, 0.01594, 0.959, -0.008275, 0.2613, 1.012, 2.187, 1.011, 2.11, 1.848, 2.106, 1.849, 2.183, 1.009, 1.934, 1.011, 2.11, -0.07237, 2.115, -0.07349, 1.939, 1.012, 2.187, 1.013, 2.271, -0.09806, 2.274, -0.09988, 2.178, -0.5698, 2.194, 0.01772, 2.193, 0.01736, 2.276, -0.5701, 2.277, 1.849, 2.037, 1.849, 2.077, 1.849, 2.183, 1.848, 2.106, 1.006, 0.2468, 1.843, 0.243, 1.845, 1.212, 1.008, 1.216, -0.5698, 1.54, -1.012, 1.539, -1.012, 2.066, -0.5698, 2.068, 1.005, -0.2486, 1.842, -0.2525, 1.843, 0.243, 1.006, 0.2468, -0.5697, -0.6311, -0.5697, -0.628, -1.012, -0.6291, -1.012, -0.6322, -0.5698, 2.068, -1.012, 2.066, -1.012, 2.144, -0.5698, 2.145, -0.5698, 1.543, -1.012, 1.542, -1.012, 0.8302, -0.5698, 0.8313, -0.5698, 0.16, -1.012, 0.1589, -1.012, -0.6291, -0.5697, -0.628, 1.011, 2.11, 1.009, 1.934, 1.847, 1.93, 1.848, 2.106, -0.5698, 2.194, -1.012, 2.193, -1.012, 2.07, -0.5698, 2.071, -0.5697, -0.6311, -1.012, -0.6322, -1.012, 0.1558, -0.5698, 0.1569, -0.5698, 0.8313, -1.012, 0.8302, -1.012, 0.1589, -0.5698, 0.16, -1.012, 0.1589, -1.012, 0.1558, -1.012, -0.6322, -1.012, -0.6291, -1.012, 0.1558, -1.012, 0.1589, -1.012, 0.8302, -1.012, 0.8271, -1.012, 0.8271, -1.012, 0.8302, -1.012, 1.542, -1.012, 1.539, -1.012, 1.539, -1.012, 1.542, -1.012, 2.07, -1.012, 2.066, -1.012, 2.066, -1.012, 2.07, -1.012, 2.193, -1.012, 2.144, -1.012, 2.144, -1.012, 2.193, -1.013, 2.276, -1.012, 2.215, -0.0784, -0.2439, -0.0773, 0.2515, -0.07499, 0.2724, -0.07609, -0.223, 1.845, 0.2639, 1.847, 1.233, 1.845, 1.212, 1.843, 0.243, 1.847, 1.233, 1.849, 1.951, 1.847, 1.93, 1.845, 1.212, 1.849, 1.951, 1.849, 2.037, 1.848, 2.106, 1.847, 1.93, 1.849, 2.077, 1.849, 2.121, 1.85, 2.266, 1.849, 2.183, 1.844, -0.2315, 1.845, 0.2639, 1.843, 0.243, 1.842, -0.2525, 1.01, 1.237, 1.847, 1.233, 1.845, 0.2639, 1.008, 0.2677, -0.07349, 1.939, -0.07237, 2.115, -0.09959, 2.039, -0.07118, 1.959, 0.7028, 0.9753, 0.7196, 1.05, 0.02076, 1.036, 0.01594, 0.959, -0.09959, 2.039, -0.07237, 2.115, -0.09988, 2.178, 0.7196, 1.05, 0.7243, 1.152, 0.006172, 1.133, 0.01384, 1.082, 0.02076, 1.036])
me_cube_002.materials.append(mat_barnwalls_2)
me_cube_002.materials.append(mat_roof_1)
me_cube_002.use_remesh_preserve_volume = False
me_cube_002.use_remesh_preserve_attributes = False
me_cube_002.use_mirror_vertex_groups = False
me_cube_002.update()
me_cube_001 = bpy.data.meshes.new('Cube.001')
me_cube_001.from_pydata([(-1.137, -29.76, -0.7622), (-1.139, -28.06, -0.7626), (0.1513, -28.06, -0.7622), (0.1513, -29.76, -0.7622), (-1.137, -29.76, 0.4055), (-1.137, -28.06, 0.4055), (0.1513, -28.06, 0.4055), (0.1513, -29.76, 0.4055), (-2.704, -29.72, -0.7674), (-2.707, -28.06, -0.7628), (-2.704, -29.72, 0.4139), (-2.704, -28.06, 0.4139), (-1.137, -29.76, 1.809), (-1.137, -28.06, 1.809), (-2.704, -29.72, 1.81), (-2.704, -28.06, 1.81), (-1.137, -29.76, 2.534), (-1.137, -28.06, 2.534), (-2.704, -29.72, 2.534), (-2.704, -28.06, 2.534), (0.15, -29.76, 1.809), (0.15, -28.06, 1.809), (0.15, -29.76, 2.534), (0.15, -28.06, 2.534), (1.639, -28.06, -0.7622), (1.639, -29.76, -0.7622), (1.639, -28.06, 0.4055), (1.639, -29.76, 0.4055), (1.867, -28.06, 0.4055), (1.867, -29.76, 0.4055), (1.639, -28.06, 1.81), (1.639, -29.76, 1.81), (1.867, -28.06, -0.7622), (1.867, -29.76, -0.7622), (1.639, -28.06, 2.534), (1.639, -29.76, 2.534), (1.867, -28.06, 1.81), (1.867, -29.76, 1.81), (1.867, -28.06, 2.534), (1.867, -29.76, 2.534), (1.639, -22.04, -0.7622), (1.639, -22.04, 0.4055), (1.867, -22.04, 0.4055), (1.639, -22.04, 1.557), (1.867, -22.04, -0.7622), (1.639, -20.28, 2.534), (1.867, -22.04, 1.557), (1.867, -20.28, 2.534), (1.639, -10.77, 1.557), (1.639, -12.53, 2.534), (1.867, -10.77, 1.557), (1.867, -12.53, 2.534), (1.639, -3.665, 1.81), (1.639, -3.665, 2.534), (1.867, -3.665, 1.81), (1.867, -3.665, 2.534), (1.639, -10.77, 0.4139), (1.867, -10.77, 0.4139), (1.639, -3.665, 0.4139), (1.867, -3.665, 0.4139), (1.639, -10.77, -0.7674), (1.867, -10.77, -0.7674), (1.639, -3.665, -0.7674), (1.867, -3.665, -0.7674), (1.639, 4.368, 1.81), (1.639, 4.368, 2.534), (1.867, 4.368, 1.81), (1.867, 4.368, 2.534), (1.639, 4.368, 0.4139), (1.867, 4.368, 0.4139), (1.639, 4.368, -0.7674), (1.867, 4.368, -0.7674), (1.639, 14.66, 1.81), (1.639, 14.66, 2.534), (1.867, 14.66, 1.81), (1.867, 14.66, 2.534), (1.639, 14.66, 0.4139), (1.867, 14.66, 0.4139), (1.639, 14.66, -0.7674), (1.867, 14.66, -0.7674), (1.639, 21.98, 1.81), (1.639, 21.98, 2.534), (1.867, 21.98, 1.81), (1.867, 21.98, 2.534), (1.639, 21.98, 0.4139), (1.867, 21.98, 0.4139), (1.639, 21.98, -0.7674), (1.867, 21.98, -0.7674), (1.639, 31.28, 1.81), (1.639, 31.28, 2.534), (1.867, 31.28, 1.81), (1.867, 31.28, 2.534), (1.639, 31.28, 0.4139), (1.867, 31.28, 0.4139), (1.639, 31.28, -0.7674), (1.867, 31.28, -0.7674), (1.639, 33.16, 2.534), (1.639, 33.16, 1.81), (1.867, 33.16, 1.81), (1.867, 33.16, 2.534), (1.639, 33.16, 0.4139), (1.867, 33.16, 0.4139), (1.639, 33.16, -0.7674), (1.867, 33.16, -0.7674), (-1.138, 31.28, 1.81), (-1.138, 31.28, 2.534), (-1.138, 31.28, 0.4139), (-1.139, 31.28, -0.7677), (-1.138, 33.16, 2.534), (-1.138, 33.16, 1.81), (-1.138, 33.16, 0.4139), (-1.138, 33.16, -0.7674), (-2.707, 31.28, 1.81), (-2.707, 31.28, 2.534), (-2.707, 31.28, 0.4139), (-2.707, 31.28, -0.7674), (-2.707, 33.16, 2.534), (-2.707, 33.16, 1.81), (-2.707, 33.16, 0.4139), (-2.707, 33.16, -0.7674), (-4.688, 31.28, 1.81), (-4.688, 31.28, 2.534), (-4.688, 31.28, 0.4139), (-4.688, 31.28, -0.7674), (-4.688, 33.16, 2.534), (-4.688, 33.16, 1.81), (-4.688, 33.16, 0.4139), (-4.688, 33.16, -0.7674), (-6.553, 31.28, 1.81), (-6.553, 31.28, 2.534), (-6.553, 31.28, 0.4139), (-6.558, 31.28, -0.7685), (-6.553, 33.16, 2.534), (-6.553, 33.16, 1.81), (-6.553, 33.16, 0.4139), (-6.553, 33.16, -0.7674), (-6.892, 31.28, 1.81), (-6.892, 31.28, 2.534), (-6.892, 31.28, 0.4139), (-6.892, 31.28, -0.7674), (-6.892, 33.16, 2.534), (-6.892, 33.16, 1.81), (-6.892, 33.16, 0.4139), (-6.892, 33.16, -0.7674), (-6.553, 14.67, 1.81), (-6.553, 14.67, 2.534), (-6.553, 14.67, 0.4139), (-6.558, 14.66, -0.7685), (-6.892, 14.67, 1.81), (-6.892, 14.67, 2.534), (-6.892, 14.67, 0.4139), (-6.892, 14.67, -0.7674), (-6.553, -3.645, 1.81), (-6.553, -3.645, 2.534), (-6.553, -3.645, 0.4139), (-6.558, -3.665, -0.7685), (-6.892, -3.645, 1.81), (-6.892, -3.645, 2.534), (-6.892, -3.645, 0.4139), (-6.892, -3.645, -0.7674), (-6.553, -6.24, 1.81), (-6.553, -6.24, 2.534), (-6.553, -6.24, 0.4139), (-6.553, -6.24, -0.7674), (-6.892, -6.24, 1.81), (-6.892, -6.24, 2.534), (-6.892, -6.24, 0.4139), (-6.892, -6.24, -0.7674), (-4.692, -3.645, 1.81), (-4.692, -3.645, 2.534), (-4.692, -3.645, 0.4139), (-4.692, -3.665, -0.7682), (-4.692, -6.24, 1.81), (-4.692, -6.24, 2.534), (-4.692, -6.24, 0.4139), (-4.692, -6.24, -0.7674), (-3.02, -3.645, 1.81), (-3.02, -3.645, 2.534), (-3.02, -3.645, 0.4139), (-3.02, -3.665, -0.768), (-3.02, -6.24, 1.81), (-3.02, -6.24, 2.534), (-3.02, -6.24, 0.4139), (-3.02, -6.24, -0.7674), (-2.704, -3.645, 1.81), (-2.704, -3.645, 2.534), (-2.704, -3.645, 0.4139), (-2.707, -3.665, -0.768), (-2.704, -6.24, 1.81), (-2.704, -6.24, 2.534), (-2.704, -6.24, 0.4139), (-2.707, -6.25, -0.768), (-3.02, -28.06, 1.81), (-3.02, -28.06, 2.534), (-3.02, -28.06, 0.4139), (-3.02, -28.06, -0.7674), (-2.707, -28.06, -1.289), (1.639, -28.06, -1.289), (0.1513, -29.76, -1.289), (-1.137, -29.76, -1.289), (-3.02, -29.72, 1.81), (-3.02, -29.72, 2.534), (-3.02, -29.72, 0.4139), (-3.02, -29.72, -0.7674), (-2.704, -29.72, -1.294), (1.639, -29.76, -1.289), (0.1529, -28.06, -1.289), (-1.139, -28.06, -1.289), (1.867, -28.06, -1.289), (1.867, -29.76, -1.289), (1.639, -20.28, -1.289), (1.867, -20.28, -1.289), (1.639, -12.53, -1.294), (1.867, -12.53, -1.294), (1.639, -3.665, -1.294), (1.867, -3.665, -1.294), (1.639, 4.368, -1.294), (1.867, 4.368, -1.294), (1.639, 14.66, -1.294), (1.867, 14.66, -1.294), (1.639, 21.98, -1.294), (1.867, 21.98, -1.294), (1.639, 31.28, -1.294), (1.867, 31.28, -1.294), (1.639, 33.16, -1.294), (1.867, 33.16, -1.294), (-1.138, 31.28, -1.294), (-1.138, 33.16, -1.294), (-2.707, 31.28, -1.294), (-2.707, 33.16, -1.294), (-4.687, 31.28, -1.294), (-4.687, 33.16, -1.294), (-6.558, 31.28, -1.295), (-6.553, 33.16, -1.294), (-6.892, 31.28, -1.294), (-6.892, 33.16, -1.294), (-6.558, 14.66, -1.295), (-6.892, 14.67, -1.294), (-6.558, -3.665, -1.295), (-6.892, -3.645, -1.294), (-6.553, -6.24, -1.294), (-6.892, -6.24, -1.294), (-4.692, -3.645, -1.294), (-4.692, -6.24, -1.294), (-3.019, -3.665, -1.294), (-3.02, -6.24, -1.294), (-2.707, -3.665, -1.294), (-2.707, -6.25, -1.294), (-3.02, -28.06, -1.294), (-3.02, -29.72, -1.294), (0.1528, -20.28, -0.7624), (0.1528, -12.53, -0.7676), (0.1528, -3.665, -0.7676), (0.1528, 4.368, -0.7676), (0.1528, 14.66, -0.7676), (0.1528, 21.98, -0.7676), (0.1528, 31.28, -0.7676), (0.1529, -20.28, -1.289), (0.1529, -12.53, -1.294), (0.1529, -3.665, -1.294), (0.1529, 4.368, -1.294), (0.1529, 14.66, -1.294), (0.1529, 21.98, -1.294), (0.1529, 31.28, -1.294), (-1.139, -20.28, -0.7626), (-1.139, -12.53, -0.7677), (-1.139, -3.665, -0.7677), (-1.139, 4.368, -0.7677), (-1.139, 14.66, -0.7677), (-1.139, 21.98, -0.7677), (-1.139, -20.28, -1.289), (-1.139, -12.53, -1.294), (-1.139, -3.665, -1.294), (-1.139, 4.368, -1.294), (-1.139, 14.66, -1.294), (-1.139, 21.98, -1.294), (-1.139, 31.28, -1.294), (-2.704, -20.29, -0.7674), (-2.704, -12.52, -0.7674), (-2.707, 4.368, -0.768), (-2.707, 14.66, -0.768), (-2.707, 21.98, -0.768), (-2.707, 31.28, -0.768), (-2.707, -20.28, -1.289), (-2.707, -12.53, -1.294), (-2.707, 4.368, -1.294), (-2.707, 14.66, -1.294), (-2.707, 21.98, -1.294), (-2.707, 31.28, -1.294), (1.639, -6.25, 2.534), (1.867, -6.25, 2.534), (1.867, -6.25, 1.81), (1.639, -6.25, 1.81), (1.867, -6.25, 0.4139), (1.639, -6.25, 0.4139), (1.867, -6.25, -0.7674), (1.639, -6.25, -0.7674), (1.867, -6.25, -1.294), (1.639, -6.25, -1.294), (0.1528, -6.25, -0.7676), (0.1529, -6.25, -1.294), (-1.139, -6.25, -0.7677), (-1.139, -6.25, -1.294), (-4.692, 4.368, -0.7682), (-4.692, 14.66, -0.7682), (-4.692, 21.98, -0.7682), (-4.692, 4.368, -1.295), (-4.692, 14.66, -1.295), (-4.692, 21.98, -1.295), (-4.692, 31.28, -1.295), (-6.555, 4.353, -0.7678), (-6.556, 21.97, -0.768), (-6.558, 4.368, -1.295), (-6.558, 21.98, -1.295), (0.1526, 33.16, 2.534), (0.1526, 31.28, 2.534), (0.1526, 33.16, -0.7674), (0.1526, 33.16, 1.81), (0.1526, 33.16, 0.4139), (0.1526, 31.28, 0.4139), (0.1526, 31.28, 1.81), (0.1527, 33.16, -1.294), (0.1527, 31.28, -1.294), (-3.02, -12.52, -0.7674), (-2.704, -12.52, 1.81), (-3.02, -12.52, 2.534), (-3.02, -12.52, 1.81), (-3.02, -12.52, 0.4139), (-2.704, -12.52, 2.534), (-2.704, -12.52, 0.4139), (-3.02, -12.52, -1.294), (-2.704, -20.29, 1.81), (-3.02, -20.29, 2.534), (-3.02, -20.29, 0.4139), (-2.704, -20.29, 2.534), (-3.02, -20.29, -0.7674), (-3.02, -20.29, -1.294), (-2.704, -20.29, 0.4139), (-3.02, -20.29, 1.81), (-3.02, 31.28, -0.768), (-3.02, 21.98, -0.768), (-3.02, 14.66, -0.768), (-3.02, 4.368, -0.768), (-3.019, 31.28, -1.294), (-3.019, 21.98, -1.294), (-3.019, 14.66, -1.294), (-3.019, 4.368, -1.294), (-3.017, 33.16, 2.534), (-3.017, 31.28, 2.534), (-3.017, 33.16, -0.7674), (-3.017, 33.16, 1.81), (-3.017, 33.16, 0.4139), (-3.017, 31.28, 0.4139), (-3.017, 31.28, 1.81), (-3.017, 33.16, -1.294), (-3.017, 31.28, -1.294), (-6.892, 21.98, -0.7674), (-6.892, 21.98, 1.81), (-6.892, 21.98, 0.4139), (-6.892, 21.98, 2.534), (-6.553, 21.98, 2.534), (-6.553, 21.98, 0.4139), (-6.553, 21.98, 1.81), (-6.892, 21.98, -1.294), (-6.892, 4.356, -0.7674), (-6.892, 4.356, 1.81), (-6.892, 4.356, 0.4139), (-6.892, 4.356, 2.534), (-6.553, 4.356, 2.534), (-6.553, 4.356, 0.4139), (-6.553, 4.356, 1.81), (-6.892, 4.356, -1.294)], [], [(330, 284, 283, 336), (5, 6, 2, 1), (8, 203, 249, 204), (7, 4, 0, 3), (3, 0, 199, 198), (7, 6, 5, 4), (334, 332, 193, 19), (5, 1, 9, 11), (10, 4, 12, 14), (0, 4, 10, 8), (14, 12, 16, 18), (5, 11, 15, 13), (215, 214, 216, 217), (4, 5, 13, 12), (13, 15, 19, 17), (1, 264, 277, 9), (13, 17, 23, 21), (37, 36, 38, 39), (16, 12, 20, 22), (12, 13, 21, 20), (7, 3, 25, 27), (20, 31, 35, 22), (2, 6, 26, 24), (29, 28, 36, 37), (28, 29, 33, 32), (38, 36, 46, 47), (26, 6, 21, 30), (30, 21, 23, 34), (6, 7, 20, 21), (35, 31, 37, 39), (7, 27, 31, 20), (31, 27, 29, 37), (34, 38, 47, 45), (32, 33, 209, 208), (27, 25, 33, 29), (45, 47, 51, 49), (41, 43, 46, 42), (40, 41, 42, 44), (28, 32, 44, 42), (30, 34, 45, 43), (36, 28, 42, 46), (26, 30, 43, 41), (24, 26, 41, 40), (289, 290, 55, 53), (46, 43, 48, 50), (47, 46, 50, 51), (43, 45, 49, 48), (167, 159, 239, 241), (292, 52, 58, 294), (290, 291, 54, 55), (292, 289, 53, 52), (294, 58, 62, 296), (291, 50, 57, 293), (62, 58, 68, 70), (50, 48, 56, 57), (183, 175, 243, 245), (293, 57, 61, 295), (59, 63, 71, 69), (57, 56, 60, 61), (70, 68, 76, 78), (64, 66, 69, 68), (69, 71, 79, 77), (54, 59, 69, 66), (58, 52, 64, 68), (53, 55, 67, 65), (55, 54, 66, 67), (52, 53, 65, 64), (78, 76, 84, 86), (77, 79, 87, 85), (182, 183, 323, 327), (68, 69, 77, 76), (65, 67, 75, 73), (66, 64, 72, 74), (67, 66, 74, 75), (64, 65, 73, 72), (86, 84, 92, 94), (85, 87, 95, 93), (78, 86, 255, 254), (76, 77, 85, 84), (73, 75, 83, 81), (74, 72, 80, 82), (75, 74, 82, 83), (72, 73, 81, 80), (93, 95, 103, 101), (317, 318, 110, 109), (71, 63, 215, 217), (81, 83, 91, 89), (100, 101, 103, 102), (83, 82, 90, 91), (80, 81, 89, 88), (90, 93, 101, 98), (90, 82, 85, 93), (82, 80, 84, 85), (97, 96, 99, 98), (80, 88, 92, 84), (97, 98, 101, 100), (103, 95, 223, 225), (91, 90, 98, 99), (109, 110, 118, 117), (143, 135, 233, 235), (314, 317, 109, 108), (319, 320, 104, 106), (318, 316, 111, 110), (320, 315, 105, 104), (350, 351, 126, 125), (25, 3, 198, 205), (108, 109, 117, 116), (106, 104, 112, 114), (110, 111, 119, 118), (107, 106, 114, 115), (104, 105, 113, 112), (125, 126, 134, 133), (347, 350, 125, 124), (352, 353, 120, 122), (351, 349, 127, 126), (255, 256, 107, 269), (353, 348, 121, 120), (133, 134, 142, 141), (119, 111, 227, 229), (124, 125, 133, 132), (122, 120, 128, 130), (126, 127, 135, 134), (123, 122, 130, 131), (120, 121, 129, 128), (138, 136, 141, 142), (139, 138, 142, 143), (136, 137, 140, 141), (132, 133, 141, 140), (358, 356, 151, 150), (134, 135, 143, 142), (357, 358, 150, 148), (220, 218, 261, 262), (366, 364, 159, 158), (365, 366, 158, 156), (79, 71, 217, 219), (359, 357, 148, 149), (360, 359, 149, 145), (361, 362, 144, 146), (311, 361, 146, 147), (362, 360, 145, 144), (158, 159, 167, 166), (156, 158, 166, 164), (0, 8, 204, 199), (367, 365, 156, 157), (368, 367, 157, 153), (369, 370, 152, 154), (237, 236, 312, 371), (370, 368, 153, 152), (162, 160, 164, 166), (163, 162, 166, 167), (160, 161, 165, 164), (157, 156, 164, 165), (162, 163, 175, 174), (160, 162, 174, 172), (174, 175, 183, 182), (172, 174, 182, 180), (161, 160, 172, 173), (33, 25, 205, 209), (154, 152, 168, 170), (155, 154, 170, 171), (152, 153, 169, 168), (295, 61, 213, 297), (199, 207, 206, 198), (173, 172, 180, 181), (281, 282, 339, 340), (170, 168, 176, 178), (171, 170, 178, 179), (168, 169, 177, 176), (186, 184, 188, 190), (187, 186, 190, 191), (184, 185, 189, 188), (198, 206, 197, 205), (327, 323, 335, 333), (178, 176, 184, 186), (179, 178, 186, 187), (176, 177, 185, 184), (208, 197, 210, 211), (337, 331, 15, 11), (325, 326, 338, 332), (331, 334, 19, 15), (200, 202, 10, 14), (338, 333, 194, 192), (333, 335, 195, 194), (332, 338, 192, 193), (202, 203, 8, 10), (207, 199, 204, 196), (201, 200, 14, 18), (205, 197, 208, 209), (192, 194, 202, 200), (194, 195, 203, 202), (193, 192, 200, 201), (297, 298, 214, 215), (217, 216, 218, 219), (219, 218, 220, 221), (221, 220, 222, 223), (321, 322, 226, 227), (223, 222, 224, 225), (227, 226, 228, 229), (354, 355, 230, 231), (231, 230, 232, 233), (233, 232, 234, 235), (307, 306, 312, 236), (306, 242, 238, 312), (239, 238, 240, 241), (240, 238, 242, 243), (278, 329, 337, 277), (243, 242, 244, 245), (245, 244, 246, 247), (248, 196, 204, 249), (70, 78, 254, 253), (316, 102, 224, 321), (163, 167, 241, 240), (102, 103, 225, 224), (135, 127, 231, 233), (195, 335, 336, 248), (95, 87, 221, 223), (335, 323, 330, 336), (203, 195, 248, 249), (280, 281, 340, 341), (175, 163, 240, 243), (364, 151, 237, 371), (139, 143, 235, 234), (356, 139, 234, 363), (40, 60, 251, 250), (323, 183, 245, 330), (44, 32, 208, 211), (87, 79, 219, 221), (296, 62, 252, 299), (349, 119, 229, 354), (336, 283, 196, 248), (44, 211, 213, 61), (40, 44, 61, 60), (2, 250, 264, 1), (211, 210, 212, 213), (260, 259, 272, 273), (270, 207, 196, 283), (262, 261, 274, 275), (252, 253, 267, 266), (253, 254, 268, 267), (254, 255, 269, 268), (212, 210, 257, 258), (216, 214, 259, 260), (86, 94, 256, 255), (298, 212, 258, 300), (222, 220, 262, 263), (62, 70, 253, 252), (218, 216, 260, 261), (301, 266, 187, 191), (274, 273, 285, 286), (276, 275, 287, 288), (328, 325, 332, 334), (94, 92, 319, 256), (258, 257, 270, 271), (256, 319, 106, 107), (277, 337, 11, 9), (263, 262, 275, 276), (299, 252, 266, 301), (261, 260, 273, 274), (257, 206, 207, 270), (300, 258, 271, 302), (250, 251, 265, 264), (181, 180, 326, 325), (344, 345, 307, 308), (190, 188, 324, 329), (343, 344, 308, 309), (279, 280, 341, 342), (329, 324, 331, 337), (188, 189, 328, 324), (264, 265, 278, 277), (268, 269, 281, 280), (267, 268, 280, 279), (272, 302, 247, 246), (275, 274, 286, 287), (210, 197, 206, 257), (187, 279, 342, 179), (245, 247, 284, 330), (271, 270, 283, 284), (180, 182, 327, 326), (259, 300, 302, 272), (251, 299, 301, 265), (191, 190, 329, 278), (266, 267, 279, 187), (214, 298, 300, 259), (60, 296, 299, 251), (213, 212, 298, 297), (63, 295, 297, 215), (59, 293, 295, 63), (54, 291, 293, 59), (56, 294, 296, 60), (48, 49, 289, 292), (51, 50, 291, 290), (48, 292, 294, 56), (49, 51, 290, 289), (115, 114, 352, 339), (24, 40, 250, 2), (324, 328, 334, 331), (345, 346, 306, 307), (171, 303, 310, 155), (339, 352, 122, 123), (341, 340, 305, 304), (342, 341, 304, 303), (179, 342, 303, 171), (309, 308, 313, 232), (302, 271, 284, 247), (234, 232, 313, 363), (308, 307, 236, 313), (151, 356, 363, 237), (265, 301, 191, 278), (326, 327, 333, 338), (111, 316, 321, 227), (224, 222, 322, 321), (88, 89, 315, 320), (100, 102, 316, 318), (92, 88, 320, 319), (96, 97, 317, 314), (97, 100, 318, 317), (273, 272, 246, 285), (286, 285, 346, 345), (288, 287, 344, 343), (287, 286, 345, 344), (127, 349, 354, 231), (229, 228, 355, 354), (112, 113, 348, 353), (269, 107, 282, 281), (118, 119, 349, 351), (114, 112, 353, 352), (116, 117, 350, 347), (117, 118, 351, 350), (363, 313, 236, 237), (303, 304, 147, 310), (128, 129, 360, 362), (131, 130, 361, 311), (130, 128, 362, 361), (129, 137, 359, 360), (137, 136, 357, 359), (136, 138, 358, 357), (138, 139, 356, 358), (304, 305, 311, 147), (159, 364, 371, 239), (346, 244, 242, 306), (144, 145, 368, 370), (371, 312, 238, 239), (146, 144, 370, 369), (145, 149, 367, 368), (149, 148, 365, 367), (148, 150, 366, 365), (150, 151, 364, 366), (310, 369, 154, 155), (147, 146, 369, 310), (285, 246, 244, 346), (305, 123, 131, 311), (340, 339, 123, 305)])
me_cube_001.polygons.foreach_set('material_index', [0, 0, 0, 0, 0, 0, 0, 0, 0, 0, 0, 0, 0, 0, 0, 1, 0, 0, 0, 0, 0, 0, 0, 0, 0, 0, 0, 0, 0, 0, 0, 0, 0, 0, 0, 0, 0, 0, 0, 0, 0, 0, 0, 0, 0, 0, 0, 0, 0, 0, 0, 0, 0, 0, 0, 0, 0, 0, 0, 0, 0, 0, 0, 0, 0, 0, 0, 0, 0, 0, 0, 0, 0, 0, 0, 0, 0, 1, 0, 0, 0, 0, 0, 0, 0, 0, 0, 0, 0, 0, 0, 0, 0, 0, 0, 0, 0, 0, 0, 0, 0, 0, 0, 0, 0, 0, 0, 0, 0, 0, 0, 0, 0, 0, 0, 1, 0, 0, 0, 0, 0, 0, 0, 0, 0, 0, 0, 0, 0, 0, 0, 0, 0, 0, 0, 0, 0, 0, 0, 0, 0, 0, 0, 0, 0, 0, 0, 0, 0, 0, 0, 0, 0, 0, 0, 0, 0, 0, 0, 0, 0, 0, 0, 0, 1, 0, 0, 0, 0, 0, 0, 0, 0, 0, 0, 0, 0, 0, 0, 0, 0, 0, 0, 0, 0, 0, 0, 0, 0, 0, 0, 0, 0, 0, 0, 0, 0, 0, 0, 0, 0, 0, 0, 0, 0, 0, 0, 0, 0, 1, 0, 0, 0, 0, 0, 0, 0, 0, 1, 0, 0, 0, 0, 1, 0, 0, 0, 1, 0, 0, 0, 0, 1, 0, 0, 0, 0, 1, 1, 1, 0, 0, 1, 0, 0, 1, 0, 1, 0, 0, 0, 0, 0, 0, 0, 0, 1, 0, 0, 0, 1, 0, 0, 0, 0, 1, 0, 0, 1, 1, 1, 0, 0, 0, 1, 0, 0, 0, 0, 1, 0, 1, 0, 1, 0, 0, 0, 0, 0, 0, 0, 0, 0, 0, 1, 0, 0, 1, 0, 1, 1, 1, 0, 0, 0, 0, 0, 1, 0, 0, 0, 0, 0, 0, 0, 0, 0, 0, 0, 0, 0, 0, 0, 1, 0, 0, 0, 0, 0, 1, 0, 0, 0, 0, 0, 0, 0, 1, 0, 0, 0, 0, 0, 0, 0, 0, 0, 0, 0, 0, 1, 1])
_uv = me_cube_001.uv_layers.new(name='UVMap')
_uv.uv.foreach_set('vector', [0.0, 0.0, 0.0, 0.0, 0.0, 0.0, 0.0, 0.0, -0.04712, 0.3485, -0.5888, 0.3485, -0.5888, -0.008512, -0.04617, -0.008628, 0.4806, 0.1351, 0.3893, 0.1351, 0.3894, -0.001802, 0.4806, -0.001802, 1.306, 0.4401, 0.9335, 0.4401, 0.9335, 0.1364, 1.306, 0.1364, 1.306, 0.1364, 0.9335, 0.1364, 0.9335, -0.0004711, 1.306, -0.0004711, 0.4671, 1.231, 0.6192, 1.231, 0.6168, -0.08756, 0.4647, -0.08689, 0.0, 0.0, 0.0, 0.0, 0.0, 0.0, 0.0, 0.0, -0.04712, 0.3485, -0.04617, -0.008628, 0.6129, -0.008693, 0.6117, 0.3511, 0.4806, 0.4423, 0.9335, 0.4401, 0.9335, 0.8052, 0.4806, 0.8052, 0.9335, 0.1364, 0.9335, 0.4401, 0.4806, 0.4423, 0.4806, 0.1351, 0.4806, 0.8052, 0.9335, 0.8052, 0.9335, 0.9935, 0.4806, 0.9935, -0.04712, 0.3485, 0.6117, 0.3511, 0.6117, 0.7778, -0.04712, 0.7777, 0.0, 0.0, 0.0, 0.0, 0.0, 0.0, 0.0, 0.0, 0.4637, -0.3003, 0.6181, -0.3003, 0.6181, 1.157, 0.4637, 1.157, -0.04712, 0.7777, 0.6117, 0.7778, 0.6117, 0.9992, -0.04712, 0.9992, 0.1995, 0.008173, 0.1995, 0.1398, 0.6818, 0.1397, 0.6826, 0.008173, -0.04712, 0.7777, -0.04712, 0.9992, -0.5883, 0.9992, -0.5883, 0.7778, 2.627, 0.1749, 2.547, 0.1749, 2.547, -0.01581, 2.627, -0.01581, 0.9335, 0.9935, 0.9335, 0.8052, 1.305, 0.8052, 1.305, 0.9935, 0.4647, -0.08689, 0.6168, -0.08756, 0.6192, 1.23, 0.4671, 1.23, 1.306, 0.4401, 1.306, 0.1364, 1.736, 0.1364, 1.736, 0.4401, 1.305, 0.8052, 1.736, 0.8052, 1.736, 0.9935, 1.305, 0.9935, -0.5888, -0.008512, -0.5888, 0.3485, -1.214, 0.3485, -1.214, -0.008512, 2.627, 0.5448, 2.547, 0.5448, 2.547, 0.1749, 2.627, 0.1749, 2.547, 0.5448, 2.627, 0.5448, 2.627, 0.8524, 2.547, 0.8524, 2.547, -0.01581, 2.547, 0.1749, 2.263, 0.2415, 2.18, -0.01581, -1.214, 0.3485, -0.5888, 0.3485, -0.5883, 0.7778, -1.214, 0.7778, -1.214, 0.7778, -0.5883, 0.7778, -0.5883, 0.9992, -1.214, 0.9992, 0.6181, -0.3003, 0.4637, -0.3003, 0.4637, 1.158, 0.6181, 1.158, 1.736, 0.9935, 1.736, 0.8052, 1.802, 0.8052, 1.802, 0.9935, 1.306, 0.4401, 1.736, 0.4401, 1.736, 0.8052, 1.305, 0.8052, 1.736, 0.8052, 1.736, 0.4401, 1.802, 0.4401, 1.802, 0.8052, 2.219, -0.01581, 2.219, -0.01581, 1.938, -0.01581, 1.938, -0.01581, 2.547, 0.8524, 2.627, 0.8524, 2.627, 0.991, 2.547, 0.991, 1.736, 0.4401, 1.736, 0.1364, 1.802, 0.1364, 1.802, 0.4401, 1.938, -0.01581, 1.938, -0.01581, 1.657, -0.01581, 1.657, -0.01581, 0.6084, 0.4764, 0.6084, 1.904, 0.4282, 1.904, 0.4282, 0.4764, 0.6084, -0.9716, 0.6084, 0.4764, 0.4282, 0.4764, 0.4282, -0.9716, 2.547, 0.5448, 2.547, 0.8524, 2.263, 0.8524, 2.263, 0.5448, 2.219, 0.1749, 2.219, -0.01581, 1.938, -0.01581, 2.002, 0.2415, 2.547, 0.1749, 2.547, 0.5448, 2.263, 0.5448, 2.263, 0.2415, 2.219, 0.5448, 2.219, 0.1749, 2.002, 0.2415, 2.002, 0.5448, 2.219, 0.8524, 2.219, 0.5448, 2.002, 0.5448, 2.002, 0.8524, 1.43, -0.01581, 1.43, -0.01581, 1.337, -0.01581, 1.337, -0.01581, 0.5248, 1.423, 0.3588, 1.423, 0.3588, -0.3442, 0.5248, -0.3442, 2.18, -0.01581, 2.263, 0.2415, 1.731, 0.2415, 1.814, -0.01581, 2.002, 0.2415, 1.938, -0.01581, 1.657, -0.01581, 1.594, 0.2415, 0.8286, 0.143, 0.7274, 0.143, 0.7274, 0.00758, 0.8286, 0.00758, 1.43, 0.1749, 1.337, 0.1749, 1.337, 0.5425, 1.43, 0.5425, 1.518, -0.01581, 1.518, 0.1749, 1.396, 0.1749, 1.396, -0.01581, 1.43, 0.1749, 1.43, -0.01581, 1.337, -0.01581, 1.337, 0.1749, 1.43, 0.5425, 1.337, 0.5425, 1.337, 0.8537, 1.43, 0.8537, 1.518, 0.1749, 1.731, 0.2415, 1.731, 0.5425, 1.518, 0.5425, 1.337, 0.8537, 1.337, 0.5425, 1.047, 0.5425, 1.047, 0.8537, 0.4282, 1.904, 0.6084, 1.904, 0.6084, 0.4869, 0.4282, 0.4869, 0.3893, 0.1351, -0.09384, 0.1351, -0.09382, -0.001802, 0.3894, -0.001802, 1.518, 0.5425, 1.731, 0.5425, 1.731, 0.8537, 1.518, 0.8537, 1.396, 0.5425, 1.396, 0.8537, 1.017, 0.8537, 1.017, 0.5425, 0.4282, 0.4869, 0.6084, 0.4869, 0.6084, -0.978, 0.4282, -0.978, 1.047, 0.8537, 1.047, 0.5425, 0.6742, 0.5425, 0.6742, 0.8537, 0.4533, 1.198, 0.6096, 1.198, 0.6096, -0.3019, 0.4533, -0.3019, 1.017, 0.5425, 1.017, 0.8537, 0.5314, 0.8537, 0.5314, 0.5425, 1.396, 0.1749, 1.396, 0.5425, 1.017, 0.5425, 1.017, 0.1749, 1.337, 0.5425, 1.337, 0.1749, 1.047, 0.1749, 1.047, 0.5425, 1.337, -0.01581, 1.337, -0.01581, 1.047, -0.01581, 1.047, -0.01581, 1.396, -0.01581, 1.396, 0.1749, 1.017, 0.1749, 1.017, -0.01581, 1.337, 0.1749, 1.337, -0.01581, 1.047, -0.01581, 1.047, 0.1749, 0.6742, 0.8537, 0.6742, 0.5425, 0.4099, 0.5425, 0.4099, 0.8537, 0.5314, 0.5425, 0.5314, 0.8537, 0.1864, 0.8537, 0.1864, 0.5425, 0.8286, 0.4468, 0.8286, 0.143, 1.073, 0.143, 1.073, 0.4468, 0.4639, 1.622, 0.6034, 1.622, 0.6034, 0.2658, 0.4639, 0.2658, 1.047, -0.01581, 1.047, -0.01581, 0.6742, -0.01581, 0.6742, -0.01581, 0.6034, 1.622, 0.4639, 1.622, 0.4639, 0.2658, 0.6034, 0.2658, 1.017, -0.01581, 1.017, 0.1749, 0.5314, 0.1749, 0.5314, -0.01581, 1.047, 0.1749, 1.047, -0.01581, 0.6742, -0.01581, 0.6742, 0.1749, 0.4099, 0.8537, 0.4099, 0.5425, 0.07344, 0.5425, 0.07344, 0.8537, 0.1864, 0.5425, 0.1864, 0.8537, -0.2526, 0.8537, -0.2526, 0.5425, -0.657, 0.7318, -0.657, 0.8556, -0.1988, 0.8556, -0.1988, 0.7318, 0.4639, 0.2658, 0.6034, 0.2658, 0.6034, -0.6973, 0.4639, -0.6973, 0.6742, -0.01581, 0.6742, -0.01581, 0.4099, -0.01581, 0.4099, -0.01581, 0.6034, 0.2658, 0.4639, 0.2658, 0.4639, -0.6973, 0.6034, -0.6973, 0.5314, -0.01581, 0.5314, 0.1749, 0.1864, 0.1749, 0.1864, -0.01581, 0.6742, 0.1749, 0.6742, -0.01581, 0.4099, -0.01581, 0.4099, 0.1749, -0.2526, 0.5425, -0.2526, 0.8537, -0.3414, 0.8537, -0.3414, 0.5425, -0.15, 0.7975, -0.15, 0.4374, 0.2607, 0.4374, 0.2607, 0.7975, 1.017, 0.8537, 1.396, 0.8537, 1.396, 0.9924, 1.017, 0.9924, 0.4099, -0.01581, 0.4099, -0.01581, 0.07344, -0.01581, 0.07344, -0.01581, -0.6231, 0.4374, -0.6957, 0.4374, -0.6957, 0.1327, -0.6231, 0.1327, 0.1864, -0.01581, 0.1864, 0.1749, -0.2526, 0.1749, -0.2526, -0.01581, 0.4099, 0.1749, 0.4099, -0.01581, 0.07344, -0.01581, 0.07344, 0.1749, -0.2526, 0.1749, -0.2526, 0.5425, -0.3414, 0.5425, -0.3414, 0.1749, -0.2526, 0.1749, 0.1864, 0.1749, 0.1864, 0.5425, -0.2526, 0.5425, 0.6096, 1.198, 0.4533, 1.198, 0.4533, -0.3019, 0.6096, -0.3019, -0.6231, 0.7975, -0.6231, 0.9842, -0.6957, 0.9842, -0.6957, 0.7975, 0.4099, 0.1749, 0.07344, 0.1749, 0.07344, 0.5425, 0.4099, 0.5425, -0.6231, 0.7975, -0.6957, 0.7975, -0.6957, 0.4374, -0.6231, 0.4374, -0.3414, 0.8537, -0.2526, 0.8537, -0.2526, 0.9924, -0.3414, 0.9924, -0.2526, -0.01581, -0.2526, 0.1749, -0.3414, 0.1749, -0.3414, -0.01581, 0.2607, 0.7975, 0.2607, 0.4374, 0.7601, 0.4374, 0.7601, 0.7975, 2.092, 0.1327, 1.984, 0.1327, 1.984, -0.003064, 2.092, -0.003064, -0.15, 0.9842, -0.15, 0.7975, 0.2607, 0.7975, 0.2607, 0.9842, -0.4976, 0.3584, -0.4976, 0.7768, 0.01433, 0.7768, 0.01433, 0.3584, -0.15, 0.4374, -0.15, 0.1327, 0.2607, 0.1327, 0.2607, 0.4374, -0.4976, 0.7768, -0.4976, 0.9938, 0.01433, 0.9938, 0.01433, 0.7768, 0.8589, 0.7975, 0.8589, 0.4374, 1.391, 0.4374, 1.391, 0.7975, 1.736, 0.1364, 1.306, 0.1364, 1.306, -0.0004711, 1.736, -0.0004711, 0.2607, 0.9842, 0.2607, 0.7975, 0.7601, 0.7975, 0.7601, 0.9842, 0.01433, 0.3584, 0.01433, 0.7768, 0.6367, 0.7768, 0.6367, 0.3584, 0.2607, 0.4374, 0.2607, 0.1327, 0.7601, 0.1327, 0.7601, 0.4374, 0.01433, 0.004198, 0.01433, 0.3584, 0.6367, 0.3584, 0.6367, 0.004198, 0.01433, 0.7768, 0.01433, 0.9938, 0.6367, 0.9938, 0.6367, 0.7768, 1.391, 0.7975, 1.391, 0.4374, 1.984, 0.4374, 1.984, 0.7975, 0.8589, 0.9842, 0.8589, 0.7975, 1.391, 0.7975, 1.391, 0.9842, 0.7599, 0.3584, 0.7599, 0.7768, 1.422, 0.7768, 1.422, 0.3584, 0.8589, 0.4374, 0.8589, 0.1327, 1.391, 0.1327, 1.391, 0.4374, -0.1988, 0.8556, -0.1988, 1.013, 0.1995, 1.013, 0.1995, 0.8556, 0.7599, 0.7768, 0.7599, 0.9938, 1.422, 0.9938, 1.422, 0.7768, 1.984, 0.7975, 1.984, 0.4374, 2.092, 0.4374, 2.092, 0.7975, 0.7601, 0.1327, 0.2607, 0.1327, 0.2607, -0.003064, 0.76, -0.003064, 1.391, 0.9842, 1.391, 0.7975, 1.984, 0.7975, 1.984, 0.9842, 1.422, 0.3584, 1.422, 0.7768, 2.162, 0.7768, 2.162, 0.3584, 1.391, 0.4374, 1.391, 0.1327, 1.984, 0.1327, 1.984, 0.4374, 1.422, 0.004198, 1.422, 0.3584, 2.162, 0.3584, 2.164, 0.003864, 1.422, 0.7768, 1.422, 0.9938, 2.162, 0.9938, 2.162, 0.7768, -0.6346, 0.4468, -0.6346, 0.8058, -0.708, 0.8058, -0.708, 0.4468, -0.6346, 0.143, -0.6346, 0.4468, -0.708, 0.4468, -0.708, 0.143, -0.6346, 0.8058, -0.6346, 0.992, -0.708, 0.992, -0.708, 0.8058, 1.984, 0.9842, 1.984, 0.7975, 2.092, 0.7975, 2.092, 0.9842, -0.2718, 0.4468, -0.2718, 0.143, 0.01313, 0.143, 0.01313, 0.4468, 1.984, 0.4374, 1.984, 0.1327, 2.092, 0.1327, 2.092, 0.4374, -0.2718, 0.8058, -0.2718, 0.4468, 0.01313, 0.4468, 0.01313, 0.8058, 0.0, 0.0, 0.0, 0.0, 0.0, 0.0, 0.0, 0.0, 0.4154, 0.4468, 0.4154, 0.143, 0.7274, 0.143, 0.7274, 0.4468, 0.4154, 0.8058, 0.4154, 0.4468, 0.7274, 0.4468, 0.7274, 0.8058, 0.5314, 0.8537, 1.017, 0.8537, 1.017, 0.9924, 0.5314, 0.9924, -0.2718, 0.992, -0.2718, 0.8058, 0.01313, 0.8058, 0.01313, 0.992, 0.0, 0.0, 0.0, 0.0, 0.0, 0.0, 0.0, 0.0, -0.5967, 0.3617, -0.5967, 0.7818, -0.2064, 0.7818, -0.2064, 0.3617, -0.5965, 0.005973, -0.5967, 0.3617, -0.2064, 0.3617, -0.206, 0.005826, -0.5967, 0.7818, -0.5967, 0.9997, -0.2064, 0.9997, -0.2064, 0.7818, 0.7274, 0.4468, 0.7274, 0.143, 0.8286, 0.143, 0.8286, 0.4468, 0.7274, 0.8058, 0.7274, 0.4468, 0.8286, 0.4468, 0.8286, 0.8058, 0.9335, 0.1364, 0.4806, 0.1351, 0.4806, -0.001802, 0.9335, -0.0004711, 0.4154, 0.992, 0.4154, 0.8058, 0.7274, 0.8058, 0.7274, 0.992, 0.0, 0.0, 0.0, 0.0, 0.0, 0.0, 0.0, 0.0, 0.3446, 0.3617, 0.3446, 0.7818, 0.7719, 0.7818, 0.7719, 0.3617, 0.0, 0.0, 0.0, 0.0, 0.0, 0.0, 0.0, 0.0, 0.3446, 0.7818, 0.3446, 0.9997, 0.7719, 0.9997, 0.7719, 0.7818, -0.6316, 0.4423, -0.6316, 0.8052, -0.7296, 0.8052, -0.7296, 0.4423, -0.6316, 0.1351, -0.6316, 0.4423, -0.7296, 0.4423, -0.7296, 0.1351, -0.6316, 0.8052, -0.6316, 0.9935, -0.7296, 0.9935, -0.7296, 0.8052, 0.7274, 0.992, 0.7274, 0.8058, 0.8286, 0.8058, 0.8286, 0.992, -0.6316, 0.4423, -0.6316, 0.1351, -0.09384, 0.1351, -0.09384, 0.4423, -0.6316, 0.8052, -0.6316, 0.4423, -0.09384, 0.4423, -0.09384, 0.8052, -0.09384, 0.4423, -0.09384, 0.1351, 0.3893, 0.1351, 0.3893, 0.4423, -0.09384, 0.8052, -0.09384, 0.4423, 0.3893, 0.4423, 0.3893, 0.8052, -0.6316, 0.9935, -0.6316, 0.8052, -0.09384, 0.8052, -0.09384, 0.9935, 1.802, 0.1364, 1.736, 0.1364, 1.736, -0.0004711, 1.802, -0.0004711, 2.23, 0.3511, 2.23, 0.7778, 1.448, 0.7778, 1.448, 0.3511, 2.232, -0.01042, 2.23, 0.3511, 1.448, 0.3511, 1.448, -0.01034, 2.23, 0.7778, 2.23, 0.9992, 1.448, 0.9992, 1.448, 0.7778, 1.518, 0.8537, 1.731, 0.8537, 1.814, 0.9924, 1.518, 0.9924, 0.0, 0.0, 0.0, 0.0, 0.0, 0.0, 0.0, 0.0, -0.09384, 0.9935, -0.09384, 0.8052, 0.3893, 0.8052, 0.3893, 0.9935, 0.6826, 0.8556, 0.6826, 1.013, 0.7792, 1.013, 0.7792, 0.8556, 1.448, 0.3511, 1.448, 0.7778, 0.7445, 0.7778, 0.7445, 0.3511, 1.448, -0.01034, 1.448, 0.3511, 0.7445, 0.3511, 0.7445, -0.01027, 1.448, 0.7778, 1.448, 0.9992, 0.7445, 0.9992, 0.7445, 0.7778, 0.7719, 0.3617, 0.7719, 0.7818, 0.9105, 0.7818, 0.9105, 0.3617, 0.773, 0.005983, 0.7719, 0.3617, 0.9105, 0.3617, 0.9111, 0.005983, 0.7719, 0.7818, 0.7719, 0.9997, 0.9105, 0.9997, 0.9105, 0.7818, 0.0, 0.0, 0.0, 0.0, 0.0, 0.0, 0.0, 0.0, 1.073, 0.4468, 1.073, 0.143, 1.376, 0.143, 1.376, 0.4468, 0.7445, 0.3511, 0.7445, 0.7778, 0.6117, 0.7778, 0.6117, 0.3511, 0.7445, -0.01027, 0.7445, 0.3511, 0.6117, 0.3511, 0.6129, -0.01026, 0.7445, 0.7778, 0.7445, 0.9992, 0.6117, 0.9992, 0.6117, 0.7778, 0.0, 0.0, 0.0, 0.0, 0.0, 0.0, 0.0, 0.0, 1.661, 0.3617, 1.661, 0.7818, 2.076, 0.7818, 2.076, 0.3617, 1.073, 0.992, 1.073, 0.8058, 1.376, 0.8058, 1.376, 0.992, 1.661, 0.7818, 1.661, 0.9997, 2.076, 0.9997, 2.076, 0.7818, 0.3893, 0.8052, 0.3893, 0.4423, 0.4806, 0.4423, 0.4806, 0.8052, 1.376, 0.8058, 1.376, 0.4468, 1.68, 0.4468, 1.68, 0.8058, 1.376, 0.4468, 1.376, 0.143, 1.68, 0.143, 1.68, 0.4468, 1.376, 0.992, 1.376, 0.8058, 1.68, 0.8058, 1.68, 0.992, 0.3893, 0.4423, 0.3893, 0.1351, 0.4806, 0.1351, 0.4806, 0.4423, 0.0, 0.0, 0.0, 0.0, 0.0, 0.0, 0.0, 0.0, 0.3893, 0.9935, 0.3893, 0.8052, 0.4806, 0.8052, 0.4806, 0.9935, 0.0, 0.0, 0.0, 0.0, 0.0, 0.0, 0.0, 0.0, 1.68, 0.8058, 1.68, 0.4468, 1.744, 0.4468, 1.744, 0.8058, 1.68, 0.4468, 1.68, 0.143, 1.744, 0.143, 1.744, 0.4468, 1.68, 0.992, 1.68, 0.8058, 1.744, 0.8058, 1.744, 0.992, 0.0, 0.0, 0.0, 0.0, 0.0, 0.0, 0.0, 0.0, 0.0, 0.0, 0.0, 0.0, 0.0, 0.0, 0.0, 0.0, 0.0, 0.0, 0.0, 0.0, 0.0, 0.0, 0.0, 0.0, 0.0, 0.0, 0.0, 0.0, 0.0, 0.0, 0.0, 0.0, 0.0, 0.0, 0.0, 0.0, 0.0, 0.0, 0.0, 0.0, 0.0, 0.0, 0.0, 0.0, 0.0, 0.0, 0.0, 0.0, 0.0, 0.0, 0.0, 0.0, 0.0, 0.0, 0.0, 0.0, 0.0, 0.0, 0.0, 0.0, 0.0, 0.0, 0.0, 0.0, 0.0, 0.0, 0.0, 0.0, 0.0, 0.0, 0.0, 0.0, 0.0, 0.0, 0.0, 0.0, 0.0, 0.0, 0.0, 0.0, 0.0, 0.0, 0.0, 0.0, 0.0, 0.0, 0.0, 0.0, 0.0, 0.0, 0.0, 0.0, 0.0, 0.0, 0.0, 0.0, 0.0, 0.0, 0.0, 0.0, 0.0, 0.0, 0.0, 0.0, 0.0, 0.0, 0.0, 0.0, 0.0, 0.0, 0.0, 0.0, 1.246, 0.006161, 1.246, 0.3617, 1.661, 0.3617, 1.661, 0.006161, 0.0, 0.0, 0.0, 0.0, 0.0, 0.0, 0.0, 0.0, 0.0, 0.0, 0.0, 0.0, 0.0, 0.0, 0.0, 0.0, 0.0, 0.0, 0.0, 0.0, 0.0, 0.0, 0.0, 0.0, -0.657, 0.5574, -0.657, 0.7318, -0.1988, 0.7318, -0.1988, 0.5574, -0.15, 0.1327, -0.6231, 0.1327, -0.6231, -0.003064, -0.15, -0.003064, -0.6316, 0.1351, -0.7296, 0.1351, -0.7296, -0.001802, -0.6316, -0.001802, -0.6231, 0.1327, -0.6957, 0.1327, -0.6957, -0.003064, -0.6231, -0.003064, 1.984, 0.1327, 1.391, 0.1327, 1.39, -0.003064, 1.984, -0.003064, 1.68, 0.143, 1.376, 0.143, 1.376, 0.00758, 1.68, 0.00758, -0.2526, 0.8537, 0.1864, 0.8537, 0.1864, 0.9924, -0.2526, 0.9924, 1.376, 0.143, 1.073, 0.143, 1.073, 0.00758, 1.376, 0.00758, 1.744, 0.143, 1.68, 0.143, 1.68, 0.00758, 1.744, 0.00758, 0.6826, 0.7318, 0.6826, 0.8556, 0.7792, 0.8556, 0.7792, 0.7318, -0.09384, 0.1351, -0.6316, 0.1351, -0.6316, -0.001802, -0.09382, -0.001802, 0.4154, 0.143, 0.01313, 0.143, 0.01313, 0.00758, 0.4154, 0.00758, -0.6346, 0.143, -0.708, 0.143, -0.708, 0.00758, -0.6346, 0.00758, -0.2718, 0.143, -0.6346, 0.143, -0.6346, 0.00758, -0.2718, 0.00758, -0.657, 0.11, -0.657, 0.301, -0.1988, 0.2712, -0.1988, 0.1398, 1.073, 0.143, 0.8286, 0.143, 0.8286, 0.00758, 1.073, 0.00758, 2.263, 0.8524, 2.547, 0.8524, 2.547, 0.991, 2.18, 0.991, 0.1864, 0.8537, 0.5314, 0.8537, 0.5314, 0.9924, 0.1864, 0.9924, -0.657, 0.3775, -0.657, 0.4213, -0.1988, 0.4213, -0.1988, 0.3775, 0.8589, 0.1327, 0.7601, 0.1327, 0.76, -0.003064, 0.8589, -0.003064, 0.0, 0.0, 0.0, 0.0, 0.0, 0.0, 0.0, 0.0, 2.263, 0.8524, 2.18, 0.991, 1.814, 0.9924, 1.731, 0.8537, 0.3588, 1.423, 0.5248, 1.423, 0.5248, -0.3442, 0.3588, -0.3442, -0.1984, 0.008173, -0.1988, 0.1398, 0.1995, 0.1398, 0.1995, 0.008173, 0.0, 0.0, 0.0, 0.0, 0.0, 0.0, 0.0, 0.0, 0.0, 0.0, 0.0, 0.0, 0.0, 0.0, 0.0, 0.0, 0.0, 0.0, 0.0, 0.0, 0.0, 0.0, 0.0, 0.0, 0.0, 0.0, 0.0, 0.0, 0.0, 0.0, 0.0, 0.0, -0.1988, 0.4213, -0.1988, 0.5574, 0.1995, 0.5574, 0.1995, 0.4213, -0.1988, 0.5574, -0.1988, 0.7318, 0.1995, 0.7318, 0.1995, 0.5574, -0.1988, 0.7318, -0.1988, 0.8556, 0.1995, 0.8556, 0.1995, 0.7318, 0.0, 0.0, 0.0, 0.0, 0.0, 0.0, 0.0, 0.0, 0.0, 0.0, 0.0, 0.0, 0.0, 0.0, 0.0, 0.0, -0.657, 0.8556, -0.657, 1.013, -0.1988, 1.013, -0.1988, 0.8556, 0.0, 0.0, 0.0, 0.0, 0.0, 0.0, 0.0, 0.0, 0.0, 0.0, 0.0, 0.0, 0.0, 0.0, 0.0, 0.0, -0.657, 0.4213, -0.657, 0.5574, -0.1988, 0.5574, -0.1988, 0.4213, 0.0, 0.0, 0.0, 0.0, 0.0, 0.0, 0.0, 0.0, 0.1995, 0.3775, 0.1995, 0.4213, 0.6826, 0.4213, 0.6826, 0.3775, 0.0, 0.0, 0.0, 0.0, 0.0, 0.0, 0.0, 0.0, 0.0, 0.0, 0.0, 0.0, 0.0, 0.0, 0.0, 0.0, 0.0, 0.0, 0.0, 0.0, 0.0, 0.0, 0.0, 0.0, -1.087, 0.004198, -1.087, 0.3584, -0.4976, 0.3584, -0.4976, 0.004198, 0.0, 0.0, 0.0, 0.0, 0.0, 0.0, 0.0, 0.0, -0.4976, 0.004198, -0.4976, 0.3584, 0.01433, 0.3584, 0.01433, 0.004198, 1.661, 0.006161, 1.661, 0.3617, 2.076, 0.3617, 2.076, 0.007524, 0.0, 0.0, 0.0, 0.0, 0.0, 0.0, 0.0, 0.0, -0.1988, 0.3775, -0.1988, 0.4213, 0.1995, 0.4213, 0.1995, 0.3775, 0.0, 0.0, 0.0, 0.0, 0.0, 0.0, 0.0, 0.0, 0.0, 0.0, 0.0, 0.0, 0.0, 0.0, 0.0, 0.0, 0.0, 0.0, 0.0, 0.0, 0.0, 0.0, 0.0, 0.0, -0.1988, 0.1398, -0.1988, 0.2712, 0.1995, 0.2712, 0.1995, 0.1398, 0.8286, 0.992, 0.8286, 0.8058, 1.073, 0.8058, 1.073, 0.992, 0.0, 0.0, 0.0, 0.0, 0.0, 0.0, 0.0, 0.0, 0.9105, 0.3617, 0.9105, 0.7818, 1.246, 0.7818, 1.246, 0.3617, 0.0, 0.0, 0.0, 0.0, 0.0, 0.0, 0.0, 0.0, 0.6826, 0.5574, 0.6826, 0.7318, 0.7792, 0.7318, 0.7792, 0.5574, 1.246, 0.3617, 1.246, 0.7818, 1.661, 0.7818, 1.661, 0.3617, 0.9105, 0.7818, 0.9105, 0.9997, 1.246, 0.9997, 1.246, 0.7818, 0.1995, 0.1398, 0.1995, 0.2712, 0.6818, 0.2714, 0.6818, 0.1397, 0.1995, 0.7318, 0.1995, 0.8556, 0.6826, 0.8556, 0.6826, 0.7318, 0.1995, 0.5574, 0.1995, 0.7318, 0.6826, 0.7318, 0.6826, 0.5574, 0.0, 0.0, 0.0, 0.0, 0.0, 0.0, 0.0, 0.0, 0.0, 0.0, 0.0, 0.0, 0.0, 0.0, 0.0, 0.0, 0.0, 0.0, 0.0, 0.0, 0.0, 0.0, 0.0, 0.0, 0.6826, 0.4213, 0.6826, 0.5574, 0.7792, 0.5574, 0.7792, 0.4213, 0.0, 0.0, 0.0, 0.0, 0.0, 0.0, 0.0, 0.0, 0.0, 0.0, 0.0, 0.0, 0.0, 0.0, 0.0, 0.0, 0.8286, 0.8058, 0.8286, 0.4468, 1.073, 0.4468, 1.073, 0.8058, 0.0, 0.0, 0.0, 0.0, 0.0, 0.0, 0.0, 0.0, -0.1988, 0.2712, -0.1988, 0.3775, 0.1995, 0.3775, 0.1995, 0.2712, 0.9111, 0.005983, 0.9105, 0.3617, 1.246, 0.3617, 1.246, 0.006161, 0.1995, 0.4213, 0.1995, 0.5574, 0.6826, 0.5574, 0.6826, 0.4213, 0.0, 0.0, 0.0, 0.0, 0.0, 0.0, 0.0, 0.0, -0.657, 0.301, -0.657, 0.3775, -0.1988, 0.3775, -0.1988, 0.2712, 0.0, 0.0, 0.0, 0.0, 0.0, 0.0, 0.0, 0.0, 1.396, 0.8537, 1.518, 0.8537, 1.518, 0.9924, 1.396, 0.9924, 1.396, 0.5425, 1.518, 0.5425, 1.518, 0.8537, 1.396, 0.8537, 1.396, 0.1749, 1.518, 0.1749, 1.518, 0.5425, 1.396, 0.5425, 1.594, 0.5425, 1.43, 0.5425, 1.43, 0.8537, 1.594, 0.8537, 1.594, 0.2415, 1.657, -0.01581, 1.43, -0.01581, 1.43, 0.1749, 1.814, -0.01581, 1.731, 0.2415, 1.518, 0.1749, 1.518, -0.01581, 1.594, 0.2415, 1.43, 0.1749, 1.43, 0.5425, 1.594, 0.5425, 1.657, -0.01581, 1.657, -0.01581, 1.43, -0.01581, 1.43, -0.01581, 0.6367, 0.004198, 0.6367, 0.3584, 0.7599, 0.3584, 0.7599, 0.004198, -0.657, 0.008173, -0.657, 0.11, -0.1988, 0.1398, -0.1984, 0.008173, 1.246, 0.7818, 1.246, 0.9997, 1.661, 0.9997, 1.661, 0.7818, 0.0, 0.0, 0.0, 0.0, 0.0, 0.0, 0.0, 0.0, 1.295, 0.4213, 1.295, 0.5574, 1.869, 0.5571, 1.87, 0.4213, 0.7599, 0.004198, 0.7599, 0.3584, 1.422, 0.3584, 1.422, 0.004198, 0.7792, 0.7318, 0.7792, 0.8556, 1.295, 0.8556, 1.295, 0.7318, 0.7792, 0.5574, 0.7792, 0.7318, 1.295, 0.7318, 1.295, 0.5574, 0.7792, 0.4213, 0.7792, 0.5574, 1.295, 0.5574, 1.295, 0.4213, 0.0, 0.0, 0.0, 0.0, 0.0, 0.0, 0.0, 0.0, 0.0, 0.0, 0.0, 0.0, 0.0, 0.0, 0.0, 0.0, 0.0, 0.0, 0.0, 0.0, 0.0, 0.0, 0.0, 0.0, 0.0, 0.0, 0.0, 0.0, 0.0, 0.0, 0.0, 0.0, 0.01313, 0.143, -0.2718, 0.143, -0.2718, 0.00758, 0.01313, 0.00758, 0.1995, 0.2712, 0.1995, 0.3775, 0.6826, 0.3775, 0.6818, 0.2714, 1.073, 0.8058, 1.073, 0.4468, 1.376, 0.4468, 1.376, 0.8058, 0.2607, 0.1327, -0.15, 0.1327, -0.15, -0.003064, 0.2607, -0.003064, 0.0, 0.0, 0.0, 0.0, 0.0, 0.0, 0.0, 0.0, -1.087, 0.7768, -1.087, 0.9938, -0.4976, 0.9938, -0.4976, 0.7768, -0.6231, 0.4374, -0.6231, 0.1327, -0.15, 0.1327, -0.15, 0.4374, -1.087, 0.3584, -1.087, 0.7768, -0.4976, 0.7768, -0.4976, 0.3584, -0.6231, 0.9842, -0.6231, 0.7975, -0.15, 0.7975, -0.15, 0.9842, -0.6231, 0.7975, -0.6231, 0.4374, -0.15, 0.4374, -0.15, 0.7975, 0.0, 0.0, 0.0, 0.0, 0.0, 0.0, 0.0, 0.0, 0.0, 0.0, 0.0, 0.0, 0.0, 0.0, 0.0, 0.0, 0.0, 0.0, 0.0, 0.0, 0.0, 0.0, 0.0, 0.0, 0.0, 0.0, 0.0, 0.0, 0.0, 0.0, 0.0, 0.0, 1.391, 0.1327, 0.8589, 0.1327, 0.8589, -0.003064, 1.39, -0.003064, 0.0, 0.0, 0.0, 0.0, 0.0, 0.0, 0.0, 0.0, 0.6367, 0.7768, 0.6367, 0.9938, 0.7599, 0.9938, 0.7599, 0.7768, 0.1995, 0.8556, 0.1995, 1.013, 0.6826, 1.013, 0.6826, 0.8556, 0.7601, 0.4374, 0.7601, 0.1327, 0.8589, 0.1327, 0.8589, 0.4374, 0.6367, 0.3584, 0.6367, 0.7768, 0.7599, 0.7768, 0.7599, 0.3584, 0.7601, 0.9842, 0.7601, 0.7975, 0.8589, 0.7975, 0.8589, 0.9842, 0.7601, 0.7975, 0.7601, 0.4374, 0.8589, 0.4374, 0.8589, 0.7975, 0.0, 0.0, 0.0, 0.0, 0.0, 0.0, 0.0, 0.0, 1.295, 0.5574, 1.295, 0.7318, 1.87, 0.7318, 1.869, 0.5571, -1.093, 0.7818, -1.093, 0.9997, -0.5967, 0.9997, -0.5967, 0.7818, -1.093, 0.005826, -1.093, 0.3617, -0.5967, 0.3617, -0.5965, 0.005973, -1.093, 0.3617, -1.093, 0.7818, -0.5967, 0.7818, -0.5967, 0.3617, 0.0, 0.0, 0.0, 0.0, 0.0, 0.0, 0.0, 0.0, -0.6346, 0.992, -0.6346, 0.8058, -0.2718, 0.8058, -0.2718, 0.992, -0.6346, 0.8058, -0.6346, 0.4468, -0.2718, 0.4468, -0.2718, 0.8058, -0.6346, 0.4468, -0.6346, 0.143, -0.2718, 0.143, -0.2718, 0.4468, 1.295, 0.7318, 1.295, 0.8556, 1.869, 0.8556, 1.87, 0.7318, 0.7274, 0.143, 0.4154, 0.143, 0.4154, 0.00758, 0.7274, 0.00758, 0.0, 0.0, 0.0, 0.0, 0.0, 0.0, 0.0, 0.0, -0.2064, 0.7818, -0.2064, 0.9997, 0.3446, 0.9997, 0.3446, 0.7818, 0.0, 0.0, 0.0, 0.0, 0.0, 0.0, 0.0, 0.0, -0.2064, 0.3617, -0.2064, 0.7818, 0.3446, 0.7818, 0.3446, 0.3617, 0.0, 0.0, 0.0, 0.0, 0.0, 0.0, 0.0, 0.0, 0.01313, 0.992, 0.01313, 0.8058, 0.4154, 0.8058, 0.4154, 0.992, 0.01313, 0.8058, 0.01313, 0.4468, 0.4154, 0.4468, 0.4154, 0.8058, 0.01313, 0.4468, 0.01313, 0.143, 0.4154, 0.143, 0.4154, 0.4468, 0.3448, 0.006015, 0.3446, 0.3617, 0.7719, 0.3617, 0.773, 0.005826, -0.206, 0.005826, -0.2064, 0.3617, 0.3446, 0.3617, 0.3448, 0.006015, 0.0, 0.0, 0.0, 0.0, 0.0, 0.0, 0.0, 0.0, 1.295, 0.8556, 1.295, 1.013, 1.87, 1.013, 1.869, 0.8556, 0.7792, 0.8556, 0.7792, 1.013, 1.295, 1.013, 1.295, 0.8556])
me_cube_001.materials.append(mat_barnwalls_1)
me_cube_001.materials.append(mat_barndeck_1)
me_cube_001.use_remesh_preserve_volume = False
me_cube_001.use_remesh_preserve_attributes = False
me_cube_001.use_mirror_vertex_groups = False
me_cube_001.update()

# ---- objects
ob_barnroof = bpy.data.objects.new('BarnRoof', me_cube_002)
ob_barn = bpy.data.objects.new('Barn', me_cube_001)

# ---- transforms, parenting, visibility, modifiers, constraints
ob_barnroof.location = (-0.1558, -0.04774, 3.571)
ob_barnroof.rotation_euler = (0.0, -1.015, 0.0)
ob_barnroof.scale = (0.0991, 0.7074, 0.7074)
ob_barnroof.lineart.crease_threshold = 0.0
ob_barn.location = (1.657, -0.1591, 0.9231)
ob_barn.scale = (0.7074, 0.0971, 0.7074)
ob_barn.lineart.crease_threshold = 0.0

# ---- collection membership
col_collection_1.objects.link(ob_barnroof)
col_collection_1.objects.link(ob_barn)

# ---- scene / render settings (as saved in the file)
scene.frame_start = 1; scene.frame_end = 250; scene.frame_set(1)
scene.render.engine = 'BLENDER_EEVEE_NEXT'
scene.render.resolution_percentage = 50
scene.render.dither_intensity = 0.0
scene.cycles.use_denoising = False
scene.cycles.samples = 10
scene.cycles.sampling_pattern = 'TABULATED_SOBOL'
scene.cycles.light_sampling_threshold = 0.0
scene.cycles.use_adaptive_sampling = False
scene.cycles.use_light_tree = False
scene.cycles.blur_glossy = 0.0
scene.cycles.pixel_filter_type = 'GAUSSIAN'
scene.cycles.sample_clamp_indirect = 0.0
scene.view_settings.view_transform = 'Standard'
bpy.context.view_layer.update()

# ---- added for rendering (the .blend has no active camera and no usable light): camera, sun
cam_auto = bpy.data.cameras.new('AutoCamera')
cam_auto.lens = 50.0
cam_auto.sensor_width = 36.0
cam_auto.clip_end = 1000.0
ob_auto_camera = bpy.data.objects.new('AutoCamera', cam_auto)
scene.collection.objects.link(ob_auto_camera)
ob_auto_camera.location = (11.1426, -13.4738, 11.4738)
ob_auto_camera.rotation_euler = (1.09748, -7.21219e-08, 0.694738)
scene.camera = ob_auto_camera
light_auto_sun = bpy.data.lights.new('AutoSun', 'SUN')
light_auto_sun.energy = 3.0
light_auto_sun.angle = 0.0523599
ob_auto_sun = bpy.data.objects.new('AutoSun', light_auto_sun)
scene.collection.objects.link(ob_auto_sun)
ob_auto_sun.rotation_euler = (0.872665, 0.174533, 0.523599)
bpy.context.view_layer.update()
